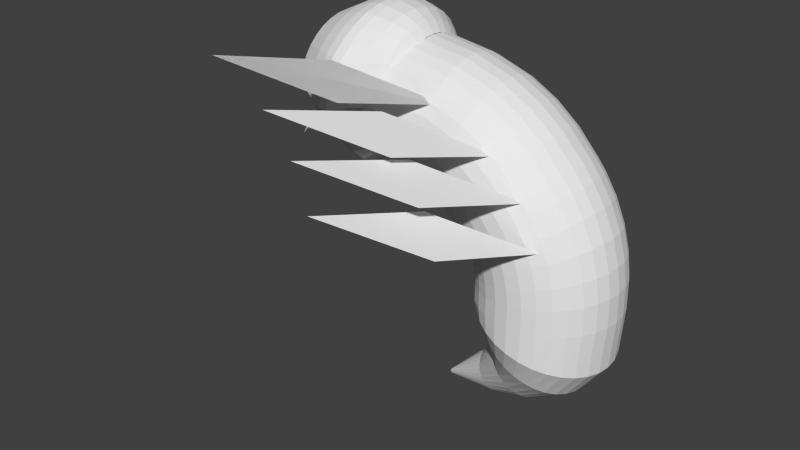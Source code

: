 # Source: clu_hornet.blend  (saved by Blender 2.67.0; exported with 4.5.12 LTS)
import bpy
from mathutils import Matrix  # noqa: F401  (used for matrix-valued properties, if any)

bpy.ops.wm.read_factory_settings(use_empty=True)
scene = bpy.context.scene
scene.name = 'Scene'

# ---- collections
col_collection_1 = bpy.data.collections.new('Collection 1'); scene.collection.children.link(col_collection_1)

# ---- world
world_world = bpy.data.worlds.new('World'); scene.world = world_world
world_world.color = (0.05088, 0.05088, 0.05088)
world_world.use_sun_shadow = False
world_world.sun_shadow_jitter_overblur = 0.0
world_world.cycles.sampling_method = 'MANUAL'
world_world.cycles.sample_map_resolution = 256

# ---- meshes
me_plane_008 = bpy.data.meshes.new('Plane.008')
me_plane_008.from_pydata([(0.4846, -0.4846, 0.0), (-1.933, -1.933, 0.0), (1.933, 1.933, 0.0), (-0.4846, 0.4846, 0.0)], [], [(1, 0, 2, 3)])
me_plane_008.use_remesh_preserve_volume = False
me_plane_008.use_remesh_preserve_attributes = False
me_plane_008.use_mirror_vertex_groups = False
me_plane_008.update()
me_plane_003 = bpy.data.meshes.new('Plane.003')
me_plane_003.from_pydata([(0.4846, -0.4846, 0.0), (-1.933, -1.933, 0.0), (1.933, 1.933, 0.0), (-0.4846, 0.4846, 0.0)], [], [(1, 0, 2, 3)])
me_plane_003.use_remesh_preserve_volume = False
me_plane_003.use_remesh_preserve_attributes = False
me_plane_003.use_mirror_vertex_groups = False
me_plane_003.update()
me_plane_002 = bpy.data.meshes.new('Plane.002')
me_plane_002.from_pydata([(0.4846, -0.4846, 0.0), (-1.933, -1.933, 0.0), (1.933, 1.933, 0.0), (-0.4846, 0.4846, 0.0)], [], [(1, 0, 2, 3)])
me_plane_002.use_remesh_preserve_volume = False
me_plane_002.use_remesh_preserve_attributes = False
me_plane_002.use_mirror_vertex_groups = False
me_plane_002.update()
me_plane_001 = bpy.data.meshes.new('Plane.001')
me_plane_001.from_pydata([(0.4846, -0.4846, 0.0), (-1.933, -1.933, 0.0), (1.933, 1.933, 0.0), (-0.4846, 0.4846, 0.0)], [], [(1, 0, 2, 3)])
me_plane_001.use_remesh_preserve_volume = False
me_plane_001.use_remesh_preserve_attributes = False
me_plane_001.use_mirror_vertex_groups = False
me_plane_001.update()
me_plane = bpy.data.meshes.new('Plane')
me_plane.from_pydata([(0.4846, -0.4846, 0.0), (-1.933, -1.933, 0.0), (1.933, 1.933, 0.0), (-0.4846, 0.4846, 0.0)], [], [(1, 0, 2, 3)])
me_plane.use_remesh_preserve_volume = False
me_plane.use_remesh_preserve_attributes = False
me_plane.use_mirror_vertex_groups = False
me_plane.update()
me_cone = bpy.data.meshes.new('Cone')
me_cone.from_pydata([(0.0, 1.0, -4.289), (0.2588, 0.9659, -4.289), (0.5, 0.866, -4.289), (0.7071, 0.7071, -4.289), (0.866, 0.5, -4.289), (0.9659, 0.2588, -4.289), (1.0, 7.55e-08, -4.289), (0.0, 0.0, 4.289), (0.9659, -0.2588, -4.289), (0.866, -0.5, -4.289), (0.7071, -0.7071, -4.289), (0.5, -0.866, -4.289), (0.2588, -0.9659, -4.289), (3.894e-07, -1.0, -4.289), (-0.2588, -0.9659, -4.289), (-0.5, -0.866, -4.289), (-0.7071, -0.7071, -4.289), (-0.866, -0.5, -4.289), (-0.9659, -0.2588, -4.289), (-1.0, -4.649e-07, -4.289), (-0.9659, 0.2588, -4.289), (-0.866, 0.5, -4.289), (-0.7071, 0.7071, -4.289), (-0.5, 0.866, -4.289), (-0.2588, 0.9659, -4.289)], [], [(23, 7, 24), (0, 7, 1), (24, 7, 0), (1, 7, 2), (22, 7, 23), (21, 7, 22), (20, 7, 21), (19, 7, 20), (18, 7, 19), (17, 7, 18), (16, 7, 17), (15, 7, 16), (14, 7, 15), (13, 7, 14), (12, 7, 13), (11, 7, 12), (10, 7, 11), (9, 7, 10), (8, 7, 9), (6, 7, 8), (5, 7, 6), (4, 7, 5), (3, 7, 4), (2, 7, 3), (0, 1, 2, 3, 4, 5, 6, 8, 9, 10, 11, 12, 13, 14, 15, 16, 17, 18, 19, 20, 21, 22, 23, 24)])
me_cone.use_remesh_preserve_volume = False
me_cone.use_remesh_preserve_attributes = False
me_cone.use_mirror_vertex_groups = False
me_cone.update()
me_sphere = bpy.data.meshes.new('Sphere')
me_sphere.from_pydata([(-0.1951, 0.0, 0.9808), (-0.3827, 0.0, 0.9239), (-0.5556, 0.0, 0.8315), (-0.7071, 0.0, 0.7071), (-0.8315, 0.0, 0.5556), (-0.9239, 0.0, 0.3827), (-0.9808, 0.0, 0.1951), (-1.0, 0.0, 7.55e-08), (-0.9808, 0.0, -0.1951), (-0.9239, 0.0, -0.3827), (-0.8315, 0.0, -0.5556), (-0.7071, 0.0, -0.7071), (-0.5556, 0.0, -0.8315), (-0.3827, 0.0, -0.9239), (-0.1951, 0.0, -0.9808), (-0.1913, 0.03806, 0.9808), (-0.3753, 0.07466, 0.9239), (-0.5449, 0.1084, 0.8315), (-0.6935, 0.1379, 0.7071), (-0.8155, 0.1622, 0.5556), (-0.9061, 0.1802, 0.3827), (-0.9619, 0.1913, 0.1951), (-0.9808, 0.1951, 1.192e-07), (-0.9619, 0.1913, -0.1951), (-0.9061, 0.1802, -0.3827), (-0.8155, 0.1622, -0.5556), (-0.6935, 0.1379, -0.7071), (-0.5449, 0.1084, -0.8315), (-0.3753, 0.07466, -0.9239), (-0.1913, 0.03806, -0.9808), (-0.1802, 0.07466, 0.9808), (-0.3536, 0.1464, 0.9239), (-0.5133, 0.2126, 0.8315), (-0.6533, 0.2706, 0.7071), (-0.7682, 0.3182, 0.5556), (-0.8536, 0.3536, 0.3827), (-0.9061, 0.3753, 0.1951), (-0.9239, 0.3827, 1.192e-07), (-0.9061, 0.3753, -0.1951), (-0.8536, 0.3536, -0.3827), (-0.7682, 0.3182, -0.5556), (-0.6533, 0.2706, -0.7071), (-0.5133, 0.2126, -0.8315), (-0.3536, 0.1464, -0.9239), (-0.1802, 0.07466, -0.9808), (-0.1622, 0.1084, 0.9808), (-0.3182, 0.2126, 0.9239), (-0.4619, 0.3087, 0.8315), (-0.5879, 0.3928, 0.7071), (-0.6913, 0.4619, 0.5556), (-0.7682, 0.5133, 0.3827), (-0.8155, 0.5449, 0.1951), (-0.8315, 0.5556, 1.192e-07), (-0.8155, 0.5449, -0.1951), (-0.7682, 0.5133, -0.3827), (-0.6913, 0.4619, -0.5556), (-0.5879, 0.3928, -0.7071), (-0.4619, 0.3087, -0.8315), (-0.3182, 0.2126, -0.9239), (-0.1622, 0.1084, -0.9808), (-0.1379, 0.1379, 0.9808), (-0.2706, 0.2706, 0.9239), (-0.3928, 0.3928, 0.8315), (-0.5, 0.5, 0.7071), (-0.5879, 0.5879, 0.5556), (-0.6533, 0.6533, 0.3827), (-0.6935, 0.6935, 0.1951), (-0.7071, 0.7071, 1.192e-07), (-0.6935, 0.6935, -0.1951), (-0.6533, 0.6533, -0.3827), (-0.5879, 0.5879, -0.5556), (-0.5, 0.5, -0.7071), (-0.3928, 0.3928, -0.8315), (-0.2706, 0.2706, -0.9239), (-0.1379, 0.1379, -0.9808), (-0.1084, 0.1622, 0.9808), (-0.2126, 0.3182, 0.9239), (-0.3087, 0.4619, 0.8315), (-0.3928, 0.5879, 0.7071), (-0.4619, 0.6913, 0.5556), (-0.5133, 0.7682, 0.3827), (-0.5449, 0.8155, 0.1951), (-0.5556, 0.8315, 1.192e-07), (-0.5449, 0.8155, -0.1951), (-0.5133, 0.7682, -0.3827), (-0.4619, 0.6913, -0.5556), (-0.3928, 0.5879, -0.7071), (-0.3087, 0.4619, -0.8315), (-0.2126, 0.3182, -0.9239), (-0.1084, 0.1622, -0.9808), (-0.07466, 0.1802, 0.9808), (-0.1464, 0.3536, 0.9239), (-0.2126, 0.5133, 0.8315), (-0.2706, 0.6533, 0.7071), (-0.3182, 0.7682, 0.5556), (-0.3536, 0.8536, 0.3827), (-0.3753, 0.9061, 0.1951), (-0.3827, 0.9239, 1.192e-07), (-0.3753, 0.9061, -0.1951), (-0.3536, 0.8536, -0.3827), (-0.3182, 0.7682, -0.5556), (-0.2706, 0.6533, -0.7071), (-0.2126, 0.5133, -0.8315), (-0.1464, 0.3536, -0.9239), (-0.07466, 0.1802, -0.9808), (-0.03806, 0.1913, 0.9808), (-0.07466, 0.3753, 0.9239), (-0.1084, 0.5449, 0.8315), (-0.1379, 0.6935, 0.7071), (-0.1622, 0.8155, 0.5556), (-0.1802, 0.9061, 0.3827), (-0.1913, 0.9619, 0.1951), (-0.1951, 0.9808, 1.192e-07), (-0.1913, 0.9619, -0.1951), (-0.1802, 0.9061, -0.3827), (-0.1622, 0.8155, -0.5556), (-0.1379, 0.6935, -0.7071), (-0.1084, 0.5449, -0.8315), (-0.07466, 0.3753, -0.9239), (-0.03806, 0.1913, -0.9808), (3.344e-07, 0.1951, 0.9808), (3.711e-07, 0.3827, 0.9239), (4.075e-07, 0.5556, 0.8315), (3.591e-07, 0.7071, 0.7071), (4.155e-07, 0.8315, 0.5556), (3.669e-07, 0.9239, 0.3827), (4.298e-07, 0.9808, 0.1951), (4.016e-07, 1.0, 1.192e-07), (3.713e-07, 0.9808, -0.1951), (3.231e-07, 0.9239, -0.3827), (4.155e-07, 0.8315, -0.5556), (3.591e-07, 0.7071, -0.7071), (4.032e-07, 0.5556, -0.8315), (3.289e-07, 0.3827, -0.9239), (3.346e-07, 0.1951, -0.9808), (0.03806, 0.1913, 0.9808), (0.07466, 0.3753, 0.9239), (0.1084, 0.5449, 0.8315), (0.138, 0.6935, 0.7071), (0.1622, 0.8155, 0.5556), (0.1802, 0.9061, 0.3827), (0.1913, 0.9619, 0.1951), (0.1951, 0.9808, 1.192e-07), (0.1913, 0.9619, -0.1951), (0.1802, 0.9061, -0.3827), (0.1622, 0.8155, -0.5556), (0.138, 0.6935, -0.7071), (0.1084, 0.5449, -0.8315), (0.07466, 0.3753, -0.9239), (0.03806, 0.1913, -0.9808), (0.07466, 0.1802, 0.9808), (0.1464, 0.3536, 0.9239), (0.2126, 0.5133, 0.8315), (0.2706, 0.6533, 0.7071), (0.3182, 0.7682, 0.5556), (0.3536, 0.8536, 0.3827), (0.3753, 0.9061, 0.1951), (0.3827, 0.9239, 1.192e-07), (0.3753, 0.9061, -0.1951), (0.3536, 0.8536, -0.3827), (0.3182, 0.7682, -0.5556), (0.2706, 0.6533, -0.7071), (0.2126, 0.5133, -0.8315), (0.1464, 0.3536, -0.9239), (0.07466, 0.1802, -0.9808), (0.1084, 0.1622, 0.9808), (0.2126, 0.3182, 0.9239), (0.3087, 0.4619, 0.8315), (0.3928, 0.5879, 0.7071), (0.4619, 0.6913, 0.5556), (0.5133, 0.7682, 0.3827), (0.5449, 0.8155, 0.1951), (0.5556, 0.8315, 1.192e-07), (0.5449, 0.8155, -0.1951), (0.5133, 0.7682, -0.3827), (0.4619, 0.6913, -0.5556), (0.3928, 0.5879, -0.7071), (0.3087, 0.4619, -0.8315), (0.2126, 0.3182, -0.9239), (0.1084, 0.1622, -0.9808), (0.138, 0.1379, 0.9808), (0.2706, 0.2706, 0.9239), (0.3928, 0.3928, 0.8315), (0.5, 0.5, 0.7071), (0.5879, 0.5879, 0.5556), (0.6533, 0.6533, 0.3827), (0.6935, 0.6935, 0.1951), (0.7071, 0.7071, 1.192e-07), (0.6935, 0.6935, -0.1951), (0.6533, 0.6533, -0.3827), (0.5879, 0.5879, -0.5556), (0.5, 0.5, -0.7071), (0.3928, 0.3928, -0.8315), (0.2706, 0.2706, -0.9239), (0.138, 0.1379, -0.9808), (0.1622, 0.1084, 0.9808), (0.3182, 0.2126, 0.9239), (0.4619, 0.3087, 0.8315), (0.5879, 0.3928, 0.7071), (0.6913, 0.4619, 0.5556), (0.7682, 0.5133, 0.3827), (0.8155, 0.5449, 0.1951), (0.8315, 0.5556, 1.192e-07), (0.8155, 0.5449, -0.1951), (0.7682, 0.5133, -0.3827), (0.6913, 0.4619, -0.5556), (0.5879, 0.3928, -0.7071), (0.4619, 0.3087, -0.8315), (0.3182, 0.2126, -0.9239), (0.1622, 0.1084, -0.9808), (0.1802, 0.07466, 0.9808), (0.3536, 0.1464, 0.9239), (0.5133, 0.2126, 0.8315), (0.6533, 0.2706, 0.7071), (0.7682, 0.3182, 0.5556), (0.8536, 0.3536, 0.3827), (0.9061, 0.3753, 0.1951), (0.9239, 0.3827, 1.192e-07), (0.9061, 0.3753, -0.1951), (0.8536, 0.3536, -0.3827), (0.7682, 0.3182, -0.5556), (0.6533, 0.2706, -0.7071), (0.5133, 0.2126, -0.8315), (0.3536, 0.1464, -0.9239), (0.1802, 0.07466, -0.9808), (0.1913, 0.03806, 0.9808), (0.3753, 0.07466, 0.9239), (0.5449, 0.1084, 0.8315), (0.6935, 0.1379, 0.7071), (0.8155, 0.1622, 0.5556), (0.9061, 0.1802, 0.3827), (0.9619, 0.1913, 0.1951), (0.9808, 0.1951, 1.192e-07), (0.9619, 0.1913, -0.1951), (0.9061, 0.1802, -0.3827), (0.8155, 0.1622, -0.5556), (0.6935, 0.1379, -0.7071), (0.5449, 0.1084, -0.8315), (0.3753, 0.07466, -0.9239), (0.1913, 0.03806, -0.9808), (0.1951, -1.811e-08, 0.9808), (0.3827, -7.168e-08, 0.9239), (0.5556, -1.155e-07, 0.8315), (0.7071, -1.037e-07, 0.7071), (0.8315, -1.455e-07, 0.5556), (0.9239, -6.463e-08, 0.3827), (0.9808, -1.335e-07, 0.1951), (1.0, -1.199e-07, 1.192e-07), (0.9808, -1.129e-07, -0.1951), (0.9239, -3.839e-08, -0.3827), (0.8315, -1.455e-07, -0.5556), (0.7071, -1.037e-07, -0.7071), (0.5556, -1.155e-07, -0.8315), (0.3827, -4.261e-08, -0.9239), (0.1951, -1.47e-08, -0.9808), (0.1913, -0.03806, 0.9808), (0.3753, -0.07466, 0.9239), (0.5449, -0.1084, 0.8315), (0.6935, -0.1379, 0.7071), (0.8155, -0.1622, 0.5556), (0.9061, -0.1802, 0.3827), (0.9619, -0.1913, 0.1951), (0.9808, -0.1951, 1.192e-07), (0.9619, -0.1913, -0.1951), (0.9061, -0.1802, -0.3827), (0.8155, -0.1622, -0.5556), (0.6935, -0.1379, -0.7071), (0.5449, -0.1084, -0.8315), (0.3753, -0.07466, -0.9239), (0.1913, -0.03806, -0.9808), (0.1802, -0.07466, 0.9808), (0.3536, -0.1464, 0.9239), (0.5133, -0.2126, 0.8315), (0.6533, -0.2706, 0.7071), (0.7682, -0.3182, 0.5556), (0.8536, -0.3536, 0.3827), (0.9061, -0.3753, 0.1951), (0.9239, -0.3827, 1.192e-07), (0.9061, -0.3753, -0.1951), (0.8536, -0.3536, -0.3827), (0.7682, -0.3182, -0.5556), (0.6533, -0.2706, -0.7071), (0.5133, -0.2126, -0.8315), (0.3536, -0.1464, -0.9239), (0.1802, -0.07466, -0.9808), (0.1622, -0.1084, 0.9808), (0.3182, -0.2126, 0.9239), (0.4619, -0.3087, 0.8315), (0.5879, -0.3928, 0.7071), (0.6913, -0.4619, 0.5556), (0.7682, -0.5133, 0.3827), (0.8155, -0.5449, 0.1951), (0.8315, -0.5556, 1.192e-07), (0.8155, -0.5449, -0.1951), (0.7682, -0.5133, -0.3827), (0.6913, -0.4619, -0.5556), (0.5879, -0.3928, -0.7071), (0.4619, -0.3087, -0.8315), (0.3182, -0.2126, -0.9239), (0.1622, -0.1084, -0.9808), (0.138, -0.1379, 0.9808), (0.2706, -0.2706, 0.9239), (0.3928, -0.3928, 0.8315), (0.5, -0.5, 0.7071), (0.5879, -0.5879, 0.5556), (0.6533, -0.6533, 0.3827), (0.6935, -0.6935, 0.1951), (0.7071, -0.7071, 1.192e-07), (0.6935, -0.6935, -0.1951), (0.6533, -0.6533, -0.3827), (0.5879, -0.5879, -0.5556), (0.5, -0.5, -0.7071), (0.3928, -0.3928, -0.8315), (0.2706, -0.2706, -0.9239), (0.138, -0.1379, -0.9808), (0.1084, -0.1622, 0.9808), (0.2126, -0.3182, 0.9239), (0.3087, -0.4619, 0.8315), (0.3928, -0.5879, 0.7071), (0.4619, -0.6913, 0.5556), (0.5133, -0.7682, 0.3827), (0.5449, -0.8155, 0.1951), (0.5556, -0.8315, 1.192e-07), (0.5449, -0.8155, -0.1951), (0.5133, -0.7682, -0.3827), (0.4619, -0.6913, -0.5556), (0.3928, -0.5879, -0.7071), (0.3087, -0.4619, -0.8315), (0.2126, -0.3182, -0.9239), (0.1084, -0.1622, -0.9808), (3.258e-07, 0.0, -1.0), (0.07466, -0.1802, 0.9808), (0.1464, -0.3536, 0.9239), (0.2126, -0.5133, 0.8315), (0.2706, -0.6533, 0.7071), (0.3182, -0.7682, 0.5556), (0.3536, -0.8536, 0.3827), (0.3753, -0.9061, 0.1951), (0.3827, -0.9239, 1.192e-07), (0.3753, -0.9061, -0.1951), (0.3536, -0.8536, -0.3827), (0.3182, -0.7682, -0.5556), (0.2706, -0.6533, -0.7071), (0.2126, -0.5133, -0.8315), (0.1464, -0.3536, -0.9239), (0.07466, -0.1802, -0.9808), (0.03806, -0.1913, 0.9808), (0.07466, -0.3753, 0.9239), (0.1084, -0.5449, 0.8315), (0.1379, -0.6935, 0.7071), (0.1622, -0.8155, 0.5556), (0.1802, -0.9061, 0.3827), (0.1913, -0.9619, 0.1951), (0.1951, -0.9808, 1.192e-07), (0.1913, -0.9619, -0.1951), (0.1802, -0.9061, -0.3827), (0.1622, -0.8155, -0.5556), (0.1379, -0.6935, -0.7071), (0.1084, -0.5449, -0.8315), (0.07466, -0.3753, -0.9239), (0.03806, -0.1913, -0.9808), (2.945e-07, -0.1951, 0.9808), (2.131e-07, -0.3827, 0.9239), (1.648e-07, -0.5556, 0.8315), (1.87e-07, -0.7071, 0.7071), (1.452e-07, -0.8315, 0.5556), (1.499e-07, -0.9239, 0.3827), (1.98e-07, -0.9808, 0.1951), (1.123e-07, -1.0, 1.192e-07), (8.41e-08, -0.9808, -0.1951), (2.725e-07, -0.9239, -0.3827), (1.452e-07, -0.8315, -0.5556), (1.87e-07, -0.7071, -0.7071), (1.648e-07, -0.5556, -0.8315), (2.553e-07, -0.3827, -0.9239), (2.95e-07, -0.1951, -0.9808), (-0.03806, -0.1913, 0.9808), (-0.07466, -0.3753, 0.9239), (-0.1084, -0.5449, 0.8315), (-0.1379, -0.6935, 0.7071), (-0.1622, -0.8155, 0.5556), (-0.1802, -0.9061, 0.3827), (-0.1913, -0.9619, 0.1951), (-0.1951, -0.9808, 1.192e-07), (-0.1913, -0.9619, -0.1951), (-0.1802, -0.9061, -0.3827), (-0.1622, -0.8155, -0.5556), (-0.1379, -0.6935, -0.7071), (-0.1084, -0.5449, -0.8315), (-0.07466, -0.3753, -0.9239), (-0.03806, -0.1913, -0.9808), (-0.07466, -0.1802, 0.9808), (-0.1464, -0.3536, 0.9239), (-0.2126, -0.5133, 0.8315), (-0.2706, -0.6533, 0.7071), (-0.3182, -0.7682, 0.5556), (-0.3536, -0.8536, 0.3827), (-0.3753, -0.9061, 0.1951), (-0.3827, -0.9239, 1.192e-07), (-0.3753, -0.9061, -0.1951), (-0.3536, -0.8536, -0.3827), (-0.3182, -0.7682, -0.5556), (-0.2706, -0.6533, -0.7071), (-0.2126, -0.5133, -0.8315), (-0.1464, -0.3536, -0.9239), (-0.07466, -0.1802, -0.9808), (-0.1084, -0.1622, 0.9808), (-0.2126, -0.3182, 0.9239), (-0.3087, -0.4619, 0.8315), (-0.3928, -0.5879, 0.7071), (-0.4619, -0.6913, 0.5556), (-0.5133, -0.7682, 0.3827), (-0.5449, -0.8155, 0.1951), (-0.5556, -0.8315, 1.192e-07), (-0.5449, -0.8155, -0.1951), (-0.5133, -0.7682, -0.3827), (-0.4619, -0.6913, -0.5556), (-0.3928, -0.5879, -0.7071), (-0.3087, -0.4619, -0.8315), (-0.2126, -0.3182, -0.9239), (-0.1084, -0.1622, -0.9808), (-0.1379, -0.1379, 0.9808), (-0.2706, -0.2706, 0.9239), (-0.3928, -0.3928, 0.8315), (-0.5, -0.5, 0.7071), (-0.5879, -0.5879, 0.5556), (-0.6533, -0.6533, 0.3827), (-0.6935, -0.6935, 0.1951), (-0.7071, -0.7071, 1.192e-07), (-0.6935, -0.6935, -0.1951), (-0.6533, -0.6533, -0.3827), (-0.5879, -0.5879, -0.5556), (-0.5, -0.5, -0.7071), (-0.3928, -0.3928, -0.8315), (-0.2706, -0.2706, -0.9239), (-0.1379, -0.1379, -0.9808), (-0.1622, -0.1084, 0.9808), (-0.3182, -0.2126, 0.9239), (-0.4619, -0.3087, 0.8315), (-0.5879, -0.3928, 0.7071), (-0.6913, -0.4619, 0.5556), (-0.7682, -0.5133, 0.3827), (-0.8155, -0.5449, 0.1951), (-0.8315, -0.5556, 1.192e-07), (-0.8155, -0.5449, -0.1951), (-0.7682, -0.5133, -0.3827), (-0.6913, -0.4619, -0.5556), (-0.5879, -0.3928, -0.7071), (-0.4619, -0.3087, -0.8315), (-0.3182, -0.2126, -0.9239), (-0.1622, -0.1084, -0.9808), (2.48e-08, -1.247e-07, 1.0), (-0.1802, -0.07466, 0.9808), (-0.3536, -0.1464, 0.9239), (-0.5133, -0.2126, 0.8315), (-0.6533, -0.2706, 0.7071), (-0.7682, -0.3182, 0.5556), (-0.8536, -0.3536, 0.3827), (-0.9061, -0.3753, 0.1951), (-0.9239, -0.3827, 1.192e-07), (-0.9061, -0.3753, -0.1951), (-0.8536, -0.3536, -0.3827), (-0.7682, -0.3182, -0.5556), (-0.6533, -0.2706, -0.7071), (-0.5133, -0.2126, -0.8315), (-0.3536, -0.1464, -0.9239), (-0.1802, -0.07466, -0.9808), (-0.1913, -0.03806, 0.9808), (-0.3753, -0.07466, 0.9239), (-0.5449, -0.1084, 0.8315), (-0.6935, -0.1379, 0.7071), (-0.8155, -0.1622, 0.5556), (-0.9061, -0.1802, 0.3827), (-0.9619, -0.1913, 0.1951), (-0.9808, -0.1951, 1.192e-07), (-0.9619, -0.1913, -0.1951), (-0.9061, -0.1802, -0.3827), (-0.8155, -0.1622, -0.5556), (-0.6935, -0.1379, -0.7071), (-0.5449, -0.1084, -0.8315), (-0.3753, -0.07466, -0.9239), (-0.1913, -0.03806, -0.9808)], [], [(4, 3, 18, 19), (10, 9, 24, 25), (5, 4, 19, 20), (11, 10, 25, 26), (6, 5, 20, 21), (1, 0, 15, 16), (12, 11, 26, 27), (7, 6, 21, 22), (2, 1, 16, 17), (13, 12, 27, 28), (8, 7, 22, 23), (3, 2, 17, 18), (14, 13, 28, 29), (9, 8, 23, 24), (24, 23, 38, 39), (19, 18, 33, 34), (25, 24, 39, 40), (20, 19, 34, 35), (26, 25, 40, 41), (21, 20, 35, 36), (16, 15, 30, 31), (27, 26, 41, 42), (22, 21, 36, 37), (17, 16, 31, 32), (28, 27, 42, 43), (23, 22, 37, 38), (18, 17, 32, 33), (29, 28, 43, 44), (43, 42, 57, 58), (38, 37, 52, 53), (33, 32, 47, 48), (44, 43, 58, 59), (39, 38, 53, 54), (34, 33, 48, 49), (40, 39, 54, 55), (35, 34, 49, 50), (41, 40, 55, 56), (36, 35, 50, 51), (31, 30, 45, 46), (42, 41, 56, 57), (37, 36, 51, 52), (32, 31, 46, 47), (57, 56, 71, 72), (52, 51, 66, 67), (47, 46, 61, 62), (58, 57, 72, 73), (53, 52, 67, 68), (48, 47, 62, 63), (59, 58, 73, 74), (54, 53, 68, 69), (49, 48, 63, 64), (55, 54, 69, 70), (50, 49, 64, 65), (56, 55, 70, 71), (51, 50, 65, 66), (46, 45, 60, 61), (71, 70, 85, 86), (66, 65, 80, 81), (61, 60, 75, 76), (72, 71, 86, 87), (67, 66, 81, 82), (62, 61, 76, 77), (73, 72, 87, 88), (68, 67, 82, 83), (63, 62, 77, 78), (74, 73, 88, 89), (69, 68, 83, 84), (64, 63, 78, 79), (70, 69, 84, 85), (65, 64, 79, 80), (79, 78, 93, 94), (85, 84, 99, 100), (80, 79, 94, 95), (86, 85, 100, 101), (81, 80, 95, 96), (76, 75, 90, 91), (87, 86, 101, 102), (82, 81, 96, 97), (77, 76, 91, 92), (88, 87, 102, 103), (83, 82, 97, 98), (78, 77, 92, 93), (89, 88, 103, 104), (84, 83, 98, 99), (98, 97, 112, 113), (93, 92, 107, 108), (104, 103, 118, 119), (99, 98, 113, 114), (94, 93, 108, 109), (100, 99, 114, 115), (95, 94, 109, 110), (101, 100, 115, 116), (96, 95, 110, 111), (91, 90, 105, 106), (102, 101, 116, 117), (97, 96, 111, 112), (92, 91, 106, 107), (103, 102, 117, 118), (117, 116, 131, 132), (112, 111, 126, 127), (107, 106, 121, 122), (118, 117, 132, 133), (113, 112, 127, 128), (108, 107, 122, 123), (119, 118, 133, 134), (114, 113, 128, 129), (109, 108, 123, 124), (115, 114, 129, 130), (110, 109, 124, 125), (116, 115, 130, 131), (111, 110, 125, 126), (106, 105, 120, 121), (131, 130, 145, 146), (126, 125, 140, 141), (121, 120, 135, 136), (132, 131, 146, 147), (127, 126, 141, 142), (122, 121, 136, 137), (133, 132, 147, 148), (128, 127, 142, 143), (123, 122, 137, 138), (134, 133, 148, 149), (129, 128, 143, 144), (124, 123, 138, 139), (130, 129, 144, 145), (125, 124, 139, 140), (139, 138, 153, 154), (145, 144, 159, 160), (140, 139, 154, 155), (146, 145, 160, 161), (141, 140, 155, 156), (136, 135, 150, 151), (147, 146, 161, 162), (142, 141, 156, 157), (137, 136, 151, 152), (148, 147, 162, 163), (143, 142, 157, 158), (138, 137, 152, 153), (149, 148, 163, 164), (144, 143, 158, 159), (158, 157, 172, 173), (153, 152, 167, 168), (164, 163, 178, 179), (159, 158, 173, 174), (154, 153, 168, 169), (160, 159, 174, 175), (155, 154, 169, 170), (161, 160, 175, 176), (156, 155, 170, 171), (151, 150, 165, 166), (162, 161, 176, 177), (157, 156, 171, 172), (152, 151, 166, 167), (163, 162, 177, 178), (177, 176, 191, 192), (172, 171, 186, 187), (167, 166, 181, 182), (178, 177, 192, 193), (173, 172, 187, 188), (168, 167, 182, 183), (179, 178, 193, 194), (174, 173, 188, 189), (169, 168, 183, 184), (175, 174, 189, 190), (170, 169, 184, 185), (176, 175, 190, 191), (171, 170, 185, 186), (166, 165, 180, 181), (191, 190, 205, 206), (186, 185, 200, 201), (181, 180, 195, 196), (192, 191, 206, 207), (187, 186, 201, 202), (182, 181, 196, 197), (193, 192, 207, 208), (188, 187, 202, 203), (183, 182, 197, 198), (194, 193, 208, 209), (189, 188, 203, 204), (184, 183, 198, 199), (190, 189, 204, 205), (185, 184, 199, 200), (205, 204, 219, 220), (200, 199, 214, 215), (206, 205, 220, 221), (201, 200, 215, 216), (196, 195, 210, 211), (207, 206, 221, 222), (202, 201, 216, 217), (197, 196, 211, 212), (208, 207, 222, 223), (203, 202, 217, 218), (198, 197, 212, 213), (209, 208, 223, 224), (204, 203, 218, 219), (199, 198, 213, 214), (213, 212, 227, 228), (224, 223, 238, 239), (219, 218, 233, 234), (214, 213, 228, 229), (220, 219, 234, 235), (215, 214, 229, 230), (221, 220, 235, 236), (216, 215, 230, 231), (211, 210, 225, 226), (222, 221, 236, 237), (217, 216, 231, 232), (212, 211, 226, 227), (223, 222, 237, 238), (218, 217, 232, 233), (232, 231, 246, 247), (227, 226, 241, 242), (238, 237, 252, 253), (233, 232, 247, 248), (228, 227, 242, 243), (239, 238, 253, 254), (234, 233, 248, 249), (229, 228, 243, 244), (235, 234, 249, 250), (230, 229, 244, 245), (236, 235, 250, 251), (231, 230, 245, 246), (226, 225, 240, 241), (237, 236, 251, 252), (251, 250, 265, 266), (246, 245, 260, 261), (241, 240, 255, 256), (252, 251, 266, 267), (247, 246, 261, 262), (242, 241, 256, 257), (253, 252, 267, 268), (248, 247, 262, 263), (243, 242, 257, 258), (254, 253, 268, 269), (249, 248, 263, 264), (244, 243, 258, 259), (250, 249, 264, 265), (245, 244, 259, 260), (265, 264, 279, 280), (260, 259, 274, 275), (266, 265, 280, 281), (261, 260, 275, 276), (256, 255, 270, 271), (267, 266, 281, 282), (262, 261, 276, 277), (257, 256, 271, 272), (268, 267, 282, 283), (263, 262, 277, 278), (258, 257, 272, 273), (269, 268, 283, 284), (264, 263, 278, 279), (259, 258, 273, 274), (273, 272, 287, 288), (284, 283, 298, 299), (279, 278, 293, 294), (274, 273, 288, 289), (280, 279, 294, 295), (275, 274, 289, 290), (281, 280, 295, 296), (276, 275, 290, 291), (271, 270, 285, 286), (282, 281, 296, 297), (277, 276, 291, 292), (272, 271, 286, 287), (283, 282, 297, 298), (278, 277, 292, 293), (292, 291, 306, 307), (287, 286, 301, 302), (298, 297, 312, 313), (293, 292, 307, 308), (288, 287, 302, 303), (299, 298, 313, 314), (294, 293, 308, 309), (289, 288, 303, 304), (295, 294, 309, 310), (290, 289, 304, 305), (296, 295, 310, 311), (291, 290, 305, 306), (286, 285, 300, 301), (297, 296, 311, 312), (311, 310, 325, 326), (306, 305, 320, 321), (301, 300, 315, 316), (312, 311, 326, 327), (307, 306, 321, 322), (302, 301, 316, 317), (313, 312, 327, 328), (308, 307, 322, 323), (303, 302, 317, 318), (314, 313, 328, 329), (309, 308, 323, 324), (304, 303, 318, 319), (310, 309, 324, 325), (305, 304, 319, 320), (325, 324, 340, 341), (320, 319, 335, 336), (326, 325, 341, 342), (321, 320, 336, 337), (316, 315, 331, 332), (327, 326, 342, 343), (322, 321, 337, 338), (317, 316, 332, 333), (328, 327, 343, 344), (323, 322, 338, 339), (318, 317, 333, 334), (329, 328, 344, 345), (324, 323, 339, 340), (319, 318, 334, 335), (345, 344, 359, 360), (340, 339, 354, 355), (335, 334, 349, 350), (341, 340, 355, 356), (336, 335, 350, 351), (342, 341, 356, 357), (337, 336, 351, 352), (332, 331, 346, 347), (343, 342, 357, 358), (338, 337, 352, 353), (333, 332, 347, 348), (344, 343, 358, 359), (339, 338, 353, 354), (334, 333, 348, 349), (348, 347, 362, 363), (359, 358, 373, 374), (354, 353, 368, 369), (349, 348, 363, 364), (360, 359, 374, 375), (355, 354, 369, 370), (350, 349, 364, 365), (356, 355, 370, 371), (351, 350, 365, 366), (357, 356, 371, 372), (352, 351, 366, 367), (347, 346, 361, 362), (358, 357, 372, 373), (353, 352, 367, 368), (367, 366, 381, 382), (362, 361, 376, 377), (373, 372, 387, 388), (368, 367, 382, 383), (363, 362, 377, 378), (374, 373, 388, 389), (369, 368, 383, 384), (364, 363, 378, 379), (375, 374, 389, 390), (370, 369, 384, 385), (365, 364, 379, 380), (371, 370, 385, 386), (366, 365, 380, 381), (372, 371, 386, 387), (386, 385, 400, 401), (381, 380, 395, 396), (387, 386, 401, 402), (382, 381, 396, 397), (377, 376, 391, 392), (388, 387, 402, 403), (383, 382, 397, 398), (378, 377, 392, 393), (389, 388, 403, 404), (384, 383, 398, 399), (379, 378, 393, 394), (390, 389, 404, 405), (385, 384, 399, 400), (380, 379, 394, 395), (405, 404, 419, 420), (400, 399, 414, 415), (395, 394, 409, 410), (401, 400, 415, 416), (396, 395, 410, 411), (402, 401, 416, 417), (397, 396, 411, 412), (392, 391, 406, 407), (403, 402, 417, 418), (398, 397, 412, 413), (393, 392, 407, 408), (404, 403, 418, 419), (399, 398, 413, 414), (394, 393, 408, 409), (408, 407, 422, 423), (419, 418, 433, 434), (414, 413, 428, 429), (409, 408, 423, 424), (420, 419, 434, 435), (415, 414, 429, 430), (410, 409, 424, 425), (416, 415, 430, 431), (411, 410, 425, 426), (417, 416, 431, 432), (412, 411, 426, 427), (407, 406, 421, 422), (418, 417, 432, 433), (413, 412, 427, 428), (427, 426, 441, 442), (422, 421, 436, 437), (433, 432, 447, 448), (428, 427, 442, 443), (423, 422, 437, 438), (434, 433, 448, 449), (429, 428, 443, 444), (424, 423, 438, 439), (435, 434, 449, 450), (430, 429, 444, 445), (425, 424, 439, 440), (431, 430, 445, 446), (426, 425, 440, 441), (432, 431, 446, 447), (446, 445, 461, 462), (441, 440, 456, 457), (447, 446, 462, 463), (442, 441, 457, 458), (437, 436, 452, 453), (448, 447, 463, 464), (443, 442, 458, 459), (438, 437, 453, 454), (449, 448, 464, 465), (444, 443, 459, 460), (439, 438, 454, 455), (450, 449, 465, 466), (445, 444, 460, 461), (440, 439, 455, 456), (466, 465, 480, 481), (461, 460, 475, 476), (456, 455, 470, 471), (462, 461, 476, 477), (457, 456, 471, 472), (463, 462, 477, 478), (458, 457, 472, 473), (453, 452, 467, 468), (464, 463, 478, 479), (459, 458, 473, 474), (454, 453, 468, 469), (465, 464, 479, 480), (460, 459, 474, 475), (455, 454, 469, 470), (330, 14, 29), (0, 451, 15), (330, 29, 44), (15, 451, 30), (330, 44, 59), (30, 451, 45), (330, 59, 74), (45, 451, 60), (60, 451, 75), (330, 74, 89), (330, 89, 104), (75, 451, 90), (330, 104, 119), (90, 451, 105), (330, 119, 134), (105, 451, 120), (120, 451, 135), (330, 134, 149), (330, 149, 164), (135, 451, 150), (330, 164, 179), (150, 451, 165), (330, 179, 194), (165, 451, 180), (330, 194, 209), (180, 451, 195), (330, 209, 224), (195, 451, 210), (330, 224, 239), (210, 451, 225), (330, 239, 254), (225, 451, 240), (330, 254, 269), (240, 451, 255), (330, 269, 284), (255, 451, 270), (330, 284, 299), (270, 451, 285), (330, 299, 314), (285, 451, 300), (330, 314, 329), (300, 451, 315), (330, 329, 345), (315, 451, 331), (330, 345, 360), (331, 451, 346), (330, 360, 375), (346, 451, 361), (330, 375, 390), (361, 451, 376), (376, 451, 391), (330, 390, 405), (330, 405, 420), (391, 451, 406), (330, 420, 435), (406, 451, 421), (330, 435, 450), (421, 451, 436), (436, 451, 452), (330, 450, 466), (330, 466, 481), (452, 451, 467), (480, 479, 12, 13), (475, 474, 7, 8), (470, 469, 2, 3), (481, 480, 13, 14), (476, 475, 8, 9), (471, 470, 3, 4), (330, 481, 14), (477, 476, 9, 10), (472, 471, 4, 5), (467, 451, 0), (478, 477, 10, 11), (473, 472, 5, 6), (468, 467, 0, 1), (479, 478, 11, 12), (474, 473, 6, 7), (469, 468, 1, 2)])
me_sphere.use_remesh_preserve_volume = False
me_sphere.use_remesh_preserve_attributes = False
me_sphere.use_mirror_vertex_groups = False
me_sphere.update()
me_cylinder = bpy.data.meshes.new('Cylinder')
me_cylinder.from_pydata([(-0.9178, -0.3827, 0.7089), (0.8712, -0.3827, 1.263), (-0.826, -0.5556, 0.7195), (0.7814, -0.5556, 1.242), (-0.7025, -0.7071, 0.7337), (0.6605, -0.7071, 1.212), (-0.5519, -0.8315, 0.751), (0.5133, -0.8315, 1.176), (-0.3802, -0.9239, 0.7708), (0.3453, -0.9239, 1.135), (-0.1938, -0.9808, 0.7922), (0.1631, -0.9808, 1.091), (-3.093e-07, -1.0, 0.8145), (-0.0265, -1.0, 1.045), (0.1938, -0.9808, 0.8368), (-0.2161, -0.9808, 0.9988), (-0.9454, -9.656e-07, 0.4517), (0.9808, -0.1951, 0.5029), (-0.9272, 0.1951, 0.4455), (0.9239, -0.3827, 0.5029), (-0.8734, 0.3827, 0.4269), (0.8315, -0.5556, 0.5029), (-0.786, 0.5556, 0.3968), (0.7071, -0.7071, 0.5029), (-0.6685, 0.7071, 0.3562), (0.5556, -0.8315, 0.5029), (-0.5252, 0.8315, 0.3068), (0.3827, -0.9239, 0.5029), (-0.3618, 0.9239, 0.2505), (0.1951, -0.9808, 0.5029), (-0.1844, 0.9808, 0.1893), (-3.258e-07, -1.0, 0.5029), (-3.146e-07, 1.0, 0.1257), (-0.1951, -0.9808, 0.5029), (0.1844, 0.9808, 0.0621), (-0.3827, -0.9239, 0.5029), (0.3618, 0.9239, 0.0009442), (-0.5556, -0.8315, 0.5029), (0.5252, 0.8315, -0.05542), (-0.7071, -0.7071, 0.5029), (0.6685, 0.7071, -0.1048), (-0.8315, -0.5556, 0.5029), (0.786, 0.5556, -0.1454), (-0.9239, -0.3827, 0.5029), (0.8734, 0.3827, -0.1755), (-0.9808, -0.1951, 0.5029), (0.3802, -0.9239, 0.8582), (-0.3983, -0.9239, 0.9544), (0.5519, -0.8315, 0.8779), (-0.5663, -0.8315, 0.9135), (0.7025, -0.7071, 0.8953), (-0.7135, -0.7071, 0.8776), (0.826, -0.5556, 0.9095), (-0.8344, -0.5556, 0.8482), (0.9178, -0.3827, 0.92), (-0.9242, -0.3827, 0.8263), (0.9744, -0.1951, 0.9265), (-0.9744, -0.1951, 0.7024), (0.9264, -0.1951, 1.277), (-0.9794, -0.1951, 0.8129), (0.7728, -0.3827, 1.626), (0.6872, -0.5556, 1.591), (0.5719, -0.7071, 1.544), (0.4315, -0.8315, 1.487), (0.2712, -0.9239, 1.423), (0.09736, -0.9808, 1.352), (-0.08346, -1.0, 1.279), (-0.2643, -0.9808, 1.206), (-0.4382, -0.9239, 1.135), (-0.5984, -0.8315, 1.07), (-0.7388, -0.7071, 1.013), (-0.8541, -0.5556, 0.9667), (-0.9398, -0.3827, 0.932), (0.8256, -0.1951, 1.647), (-0.9925, -0.1951, 0.9106), (0.6173, -0.3827, 1.978), (0.5383, -0.5556, 1.93), (0.4319, -0.7071, 1.866), (0.3024, -0.8315, 1.787), (0.1545, -0.9239, 1.698), (-0.005866, -0.9808, 1.6), (-0.1727, -1.0, 1.499), (-0.3395, -0.9808, 1.398), (-0.4999, -0.9239, 1.301), (-0.6477, -0.8315, 1.211), (-0.7773, -0.7071, 1.132), (-0.8836, -0.5556, 1.068), (-0.9626, -0.3827, 1.02), (0.6659, -0.1951, 2.008), (-1.011, -0.1951, 0.9905), (0.4376, -0.3827, 2.263), (0.3644, -0.5556, 2.207), (0.266, -0.7071, 2.131), (0.146, -0.8315, 2.038), (0.009161, -0.9239, 1.933), (-0.1393, -0.9808, 1.818), (-0.2938, -1.0, 1.699), (-0.4482, -0.9808, 1.58), (-0.5967, -0.9239, 1.465), (-0.7336, -0.8315, 1.359), (-0.8535, -0.7071, 1.267), (-0.952, -0.5556, 1.191), (-1.025, -0.3827, 1.134), (0.4826, -0.1951, 2.298), (-1.07, -0.1951, 1.1), (0.298, -0.3827, 2.441), (0.2285, -0.5556, 2.38), (0.1348, -0.7071, 2.299), (0.02066, -0.8315, 2.199), (-0.1095, -0.9239, 2.085), (-0.2508, -0.9808, 1.962), (-0.3978, -1.0, 1.833), (-0.5447, -0.9808, 1.705), (-0.686, -0.9239, 1.582), (-0.8162, -0.8315, 1.468), (-0.9303, -0.7071, 1.368), (-1.024, -0.5556, 1.287), (-1.094, -0.3827, 1.226), (0.3409, -0.1951, 2.479), (-1.136, -0.1951, 1.188), (-0.0214, -0.3827, 2.792), (-0.08127, -0.5556, 2.721), (-0.1619, -0.7071, 2.627), (-0.26, -0.8315, 2.511), (-0.3721, -0.9239, 2.379), (-0.4936, -0.9808, 2.237), (-0.62, -1.0, 2.088), (-0.7464, -0.9808, 1.939), (-0.868, -0.9239, 1.796), (-0.98, -0.8315, 1.665), (-1.078, -0.7071, 1.549), (-1.159, -0.5556, 1.455), (-1.219, -0.3827, 1.384), (0.01548, -0.1951, 2.835), (-1.256, -0.1951, 1.341), (-0.3768, -0.3827, 3.077), (-0.4241, -0.5556, 2.998), (-0.4877, -0.7071, 2.891), (-0.5652, -0.8315, 2.76), (-0.6536, -0.9239, 2.612), (-0.7495, -0.9808, 2.451), (-0.8493, -1.0, 2.283), (-0.9491, -0.9808, 2.115), (-1.045, -0.9239, 1.954), (-1.133, -0.8315, 1.806), (-1.211, -0.7071, 1.675), (-1.275, -0.5556, 1.568), (-1.322, -0.3827, 1.489), (-0.3477, -0.1951, 3.126), (-1.351, -0.1951, 1.44), (-0.7823, -0.3827, 3.301), (-0.8147, -0.5556, 3.215), (-0.8583, -0.7071, 3.098), (-0.9114, -0.8315, 2.956), (-0.972, -0.9239, 2.794), (-1.038, -0.9808, 2.619), (-1.106, -1.0, 2.436), (-1.175, -0.9808, 2.253), (-1.24, -0.9239, 2.077), (-1.301, -0.8315, 1.916), (-1.354, -0.7071, 1.774), (-1.398, -0.5556, 1.657), (-1.43, -0.3827, 1.571), (-0.7623, -0.1951, 3.354), (-1.45, -0.1951, 1.517), (-1.339, -0.3827, 3.488), (-1.353, -0.5556, 3.397), (-1.371, -0.7071, 3.274), (-1.394, -0.8315, 3.124), (-1.419, -0.9239, 2.953), (-1.447, -0.9808, 2.767), (-1.475, -1.0, 2.574), (-1.504, -0.9808, 2.381), (-1.532, -0.9239, 2.196), (-1.557, -0.8315, 2.025), (-1.58, -0.7071, 1.875), (-1.598, -0.5556, 1.752), (-1.612, -0.3827, 1.66), (-1.331, -0.1951, 3.544), (-1.62, -0.1951, 1.604), (0.284, -0.7045, -0.4557), (0.1602, -0.7828, -0.3773), (0.02598, -0.831, -0.2923), (-0.1136, -0.8473, -0.2038), (-0.2533, -0.831, -0.1154), (-0.3875, -0.7828, -0.03032), (-0.5113, -0.7045, 0.04807), (-0.6197, -0.5991, 0.1168), (-0.7088, -0.4707, 0.1732), (-0.7749, -0.3242, 0.2151), (-0.8156, -0.1653, 0.2409), (0.6021, -7.271e-08, -0.6572), (0.5883, 0.1653, -0.6485), (0.5476, 0.3242, -0.6227), (0.4815, 0.4707, -0.5808), (-1.998, -0.3827, 3.586), (-2.012, -0.5556, 3.495), (-2.03, -0.7071, 3.372), (-2.052, -0.8315, 3.222), (-2.078, -0.9239, 3.051), (-2.106, -0.9808, 2.865), (-2.134, -0.9788, 2.728), (-2.163, -0.8228, 2.671), (-2.191, -0.6578, 2.388), (-2.216, -0.5654, 2.217), (-2.238, -0.441, 2.067), (-2.257, -0.2895, 1.944), (-2.27, -0.1166, 1.853), (-1.99, -0.1951, 3.642), (-2.062, -0.3827, 3.596), (-2.075, -0.5556, 3.504), (-2.094, -0.7071, 3.381), (-2.116, -0.8315, 3.231), (-2.141, -0.9239, 3.06), (-2.169, -0.9808, 2.875), (-2.198, -0.9788, 2.738), (-2.227, -0.8228, 2.68), (-2.254, -0.6578, 2.398), (-2.28, -0.5654, 2.227), (-2.302, -0.441, 2.077), (-2.32, -0.2895, 1.954), (-2.334, -0.1166, 1.862), (-2.053, -0.1951, 3.652), (-2.139, -0.3827, 3.607), (-2.152, -0.5556, 3.516), (-2.171, -0.7071, 3.393), (-2.193, -0.8315, 3.243), (-2.219, -0.9239, 3.072), (-2.246, -0.9808, 2.886), (-2.275, -0.9788, 2.749), (-2.304, -0.8228, 2.691), (-2.331, -0.6578, 2.409), (-2.357, -0.5654, 2.238), (-2.379, -0.441, 2.088), (-2.397, -0.2895, 1.965), (-2.411, -0.1166, 1.874), (-2.13, -0.1951, 3.663), (-2.21, -0.3827, 3.618), (-2.223, -0.5556, 3.526), (-2.242, -0.7071, 3.403), (-2.264, -0.8315, 3.253), (-2.29, -0.9239, 3.082), (-2.317, -0.9808, 2.897), (-2.346, -0.9788, 2.76), (-2.375, -0.8228, 2.702), (-2.402, -0.6578, 2.42), (-2.428, -0.5654, 2.249), (-2.45, -0.441, 2.099), (-2.468, -0.2895, 1.976), (-2.482, -0.1166, 1.884), (-2.201, -0.1951, 3.674), (-2.271, -0.3827, 3.627), (-2.285, -0.5556, 3.535), (-2.303, -0.7071, 3.412), (-2.326, -0.8315, 3.262), (-2.351, -0.9239, 3.091), (-2.379, -0.9808, 2.906), (-2.408, -0.9788, 2.769), (-2.436, -0.8228, 2.711), (-2.464, -0.6578, 2.429), (-2.489, -0.5654, 2.258), (-2.512, -0.441, 2.108), (-2.53, -0.2895, 1.985), (-2.544, -0.1166, 1.893), (-2.263, -0.1951, 3.683), (-2.341, -0.3827, 3.637), (-2.355, -0.5556, 3.546), (-2.373, -0.7071, 3.423), (-2.395, -0.8315, 3.273), (-2.421, -0.9239, 3.102), (-2.448, -0.9808, 2.916), (-2.477, -0.9788, 2.779), (-2.506, -0.8228, 2.722), (-2.534, -0.6578, 2.439), (-2.559, -0.5654, 2.268), (-2.581, -0.441, 2.118), (-2.6, -0.2895, 1.995), (-2.613, -0.1166, 1.904), (-2.333, -0.1951, 3.693), (-2.421, -0.4176, 3.724), (-2.436, -0.6062, 3.624), (-2.456, -0.7716, 3.49), (-2.48, -0.9073, 3.326), (-2.508, -1.008, 3.14), (-2.538, -1.07, 2.937), (-2.569, -1.068, 2.788), (-2.601, -0.8978, 2.725), (-2.631, -0.7178, 2.417), (-2.659, -0.6169, 2.23), (-2.683, -0.4812, 2.066), (-2.703, -0.3159, 1.932), (-2.718, -0.1272, 1.832), (-2.412, -0.2129, 3.785), (-2.149, -0.9261, 2.708), (-2.212, -0.9261, 2.717), (-2.166, -0.9788, 2.733), (-2.195, -0.8228, 2.675), (-2.289, -0.9261, 2.729), (-2.236, -0.9788, 2.744), (-2.265, -0.8228, 2.686), (-2.36, -0.9261, 2.739), (-2.31, -0.9788, 2.755), (-2.339, -0.8228, 2.697), (-2.422, -0.9261, 2.748), (-2.377, -0.9788, 2.764), (-2.405, -0.8228, 2.707), (-2.492, -0.9261, 2.759), (-2.471, -0.8228, 2.716), (-2.442, -0.9788, 2.774), (-2.585, -1.011, 2.765), (-2.523, -0.9788, 2.786), (-2.552, -0.8228, 2.728), (-2.18, -0.9261, 2.712), (-2.251, -0.9261, 2.723), (-2.325, -0.9261, 2.734), (-2.391, -0.9261, 2.744), (-2.457, -0.9261, 2.753), (-2.537, -0.9261, 2.765), (-0.9178, 0.3827, 0.7089), (0.8712, 0.3827, 1.263), (-0.826, 0.5556, 0.7195), (0.7814, 0.5556, 1.242), (-0.7025, 0.7071, 0.7337), (0.6605, 0.7071, 1.212), (-0.5519, 0.8315, 0.751), (0.5133, 0.8315, 1.176), (-0.3802, 0.9239, 0.7708), (0.3453, 0.9239, 1.135), (-0.1938, 0.9808, 0.7922), (0.1631, 0.9808, 1.091), (-3.093e-07, 1.0, 0.8145), (-0.0265, 1.0, 1.045), (0.1938, 0.9808, 0.8368), (-0.2161, 0.9808, 0.9988), (0.9272, 0.1951, -0.1941), (1.0, -7.55e-08, 0.5029), (0.9454, -7.55e-08, -0.2003), (0.9808, 0.1951, 0.5029), (-0.9272, -0.1951, 0.4455), (0.9239, 0.3827, 0.5029), (-0.8734, -0.3827, 0.4269), (0.8315, 0.5556, 0.5029), (-0.786, -0.5556, 0.3968), (0.7071, 0.7071, 0.5029), (-0.6685, -0.7071, 0.3562), (0.5556, 0.8315, 0.5029), (-0.5252, -0.8315, 0.3068), (0.3827, 0.9239, 0.5029), (-0.3618, -0.9239, 0.2505), (0.1951, 0.9808, 0.5029), (-0.1844, -0.9808, 0.1893), (-3.258e-07, 1.0, 0.5029), (-3.146e-07, -1.0, 0.1257), (-0.1951, 0.9808, 0.5029), (0.1844, -0.9808, 0.0621), (-0.3827, 0.9239, 0.5029), (0.3618, -0.9239, 0.0009442), (-0.5556, 0.8315, 0.5029), (0.5252, -0.8315, -0.05542), (-0.7071, 0.7071, 0.5029), (0.6685, -0.7071, -0.1048), (-0.8315, 0.5556, 0.5029), (0.786, -0.5556, -0.1454), (-0.9239, 0.3827, 0.5029), (0.8734, -0.3827, -0.1755), (-0.9808, 0.1951, 0.5029), (0.9272, -0.1951, -0.1941), (-1.0, -9.656e-07, 0.5029), (0.3802, 0.9239, 0.8582), (-0.3983, 0.9239, 0.9544), (0.5519, 0.8315, 0.8779), (-0.5663, 0.8315, 0.9135), (0.7025, 0.7071, 0.8953), (-0.7135, 0.7071, 0.8776), (0.826, 0.5556, 0.9095), (-0.8344, 0.5556, 0.8482), (0.9178, 0.3827, 0.92), (-0.9242, 0.3827, 0.8263), (0.9744, 0.1951, 0.9265), (-0.9935, -9.537e-07, 0.7002), (0.9935, -5.96e-08, 0.9287), (-0.9744, 0.1951, 0.7024), (0.9264, 0.1951, 1.277), (-0.9981, -9.537e-07, 0.8083), (0.9451, -5.96e-08, 1.281), (-0.9794, 0.1951, 0.8129), (0.7728, 0.3827, 1.626), (0.6872, 0.5556, 1.591), (0.5719, 0.7071, 1.544), (0.4315, 0.8315, 1.487), (0.2712, 0.9239, 1.423), (0.09736, 0.9808, 1.352), (-0.08346, 1.0, 1.279), (-0.2643, 0.9808, 1.206), (-0.4382, 0.9239, 1.135), (-0.5984, 0.8315, 1.07), (-0.7388, 0.7071, 1.013), (-0.8541, 0.5556, 0.9667), (-0.9398, 0.3827, 0.932), (0.8256, 0.1951, 1.647), (-1.01, -9.537e-07, 0.9034), (0.8434, -5.96e-08, 1.654), (-0.9925, 0.1951, 0.9106), (0.6173, 0.3827, 1.978), (0.5383, 0.5556, 1.93), (0.4319, 0.7071, 1.866), (0.3024, 0.8315, 1.787), (0.1545, 0.9239, 1.698), (-0.005866, 0.9808, 1.6), (-0.1727, 1.0, 1.499), (-0.3395, 0.9808, 1.398), (-0.4999, 0.9239, 1.301), (-0.6477, 0.8315, 1.211), (-0.7773, 0.7071, 1.132), (-0.8836, 0.5556, 1.068), (-0.9626, 0.3827, 1.02), (0.6659, 0.1951, 2.008), (-1.028, -9.537e-07, 0.9805), (0.6824, -5.96e-08, 2.018), (-1.011, 0.1951, 0.9905), (0.4376, 0.3827, 2.263), (0.3644, 0.5556, 2.207), (0.266, 0.7071, 2.131), (0.146, 0.8315, 2.038), (0.009161, 0.9239, 1.933), (-0.1393, 0.9808, 1.818), (-0.2938, 1.0, 1.699), (-0.4482, 0.9808, 1.58), (-0.5967, 0.9239, 1.465), (-0.7336, 0.8315, 1.359), (-0.8535, 0.7071, 1.267), (-0.952, 0.5556, 1.191), (-1.025, 0.3827, 1.134), (0.4826, 0.1951, 2.298), (-1.085, -9.537e-07, 1.088), (0.4978, -5.96e-08, 2.31), (-1.07, 0.1951, 1.1), (0.298, 0.3827, 2.441), (0.2285, 0.5556, 2.38), (0.1348, 0.7071, 2.299), (0.02066, 0.8315, 2.199), (-0.1095, 0.9239, 2.085), (-0.2508, 0.9808, 1.962), (-0.3978, 1.0, 1.833), (-0.5447, 0.9808, 1.705), (-0.686, 0.9239, 1.582), (-0.8162, 0.8315, 1.468), (-0.9303, 0.7071, 1.368), (-1.024, 0.5556, 1.287), (-1.094, 0.3827, 1.226), (0.3409, 0.1951, 2.479), (-1.151, -9.537e-07, 1.176), (0.3554, -5.96e-08, 2.491), (-1.136, 0.1951, 1.188), (-0.0214, 0.3827, 2.792), (-0.08127, 0.5556, 2.721), (-0.1619, 0.7071, 2.627), (-0.26, 0.8315, 2.511), (-0.3721, 0.9239, 2.379), (-0.4936, 0.9808, 2.237), (-0.62, 1.0, 2.088), (-0.7464, 0.9808, 1.939), (-0.868, 0.9239, 1.796), (-0.98, 0.8315, 1.665), (-1.078, 0.7071, 1.549), (-1.159, 0.5556, 1.455), (-1.219, 0.3827, 1.384), (0.01548, 0.1951, 2.835), (-1.268, -1.013e-06, 1.326), (0.02793, -1.192e-07, 2.85), (-1.256, 0.1951, 1.341), (-0.3768, 0.3827, 3.077), (-0.4241, 0.5556, 2.998), (-0.4877, 0.7071, 2.891), (-0.5652, 0.8315, 2.76), (-0.6536, 0.9239, 2.612), (-0.7495, 0.9808, 2.451), (-0.8493, 1.0, 2.283), (-0.9491, 0.9808, 2.115), (-1.045, 0.9239, 1.954), (-1.133, 0.8315, 1.806), (-1.211, 0.7071, 1.675), (-1.275, 0.5556, 1.568), (-1.322, 0.3827, 1.489), (-0.3477, 0.1951, 3.126), (-1.361, -1.013e-06, 1.424), (-0.3379, -1.192e-07, 3.142), (-1.351, 0.1951, 1.44), (-0.7823, 0.3827, 3.301), (-0.8147, 0.5556, 3.215), (-0.8583, 0.7071, 3.098), (-0.9114, 0.8315, 2.956), (-0.972, 0.9239, 2.794), (-1.038, 0.9808, 2.619), (-1.106, 1.0, 2.436), (-1.175, 0.9808, 2.253), (-1.24, 0.9239, 2.077), (-1.301, 0.8315, 1.916), (-1.354, 0.7071, 1.774), (-1.398, 0.5556, 1.657), (-1.43, 0.3827, 1.571), (-0.7623, 0.1951, 3.354), (-1.457, -1.013e-06, 1.499), (-0.7556, -1.192e-07, 3.372), (-1.45, 0.1951, 1.517), (-1.339, 0.3827, 3.488), (-1.353, 0.5556, 3.397), (-1.371, 0.7071, 3.274), (-1.394, 0.8315, 3.124), (-1.419, 0.9239, 2.953), (-1.447, 0.9808, 2.767), (-1.475, 1.0, 2.574), (-1.504, 0.9808, 2.381), (-1.532, 0.9239, 2.196), (-1.557, 0.8315, 2.025), (-1.58, 0.7071, 1.875), (-1.598, 0.5556, 1.752), (-1.612, 0.3827, 1.66), (-1.331, 0.1951, 3.544), (-1.623, -1.073e-06, 1.585), (-1.328, -1.788e-07, 3.563), (-1.62, 0.1951, 1.604), (0.3924, 0.5991, -0.5244), (0.284, 0.7045, -0.4557), (0.1602, 0.7828, -0.3773), (0.02598, 0.831, -0.2923), (-0.1136, 0.8473, -0.2038), (-0.2533, 0.831, -0.1154), (-0.3875, 0.7828, -0.03032), (0.3924, -0.5991, -0.5244), (0.4815, -0.4707, -0.5808), (0.5476, -0.3242, -0.6227), (0.5883, -0.1653, -0.6485), (-0.5113, 0.7045, 0.04807), (-0.6197, 0.5991, 0.1168), (-0.7088, 0.4707, 0.1732), (-0.7749, 0.3242, 0.2151), (-0.8156, 0.1653, 0.2409), (-0.8294, -8.269e-07, 0.2496), (-1.998, 0.3827, 3.586), (-2.012, 0.5556, 3.495), (-2.03, 0.7071, 3.372), (-2.052, 0.8315, 3.222), (-2.078, 0.9239, 3.051), (-2.106, 0.9808, 2.865), (-2.134, 0.9788, 2.728), (-2.163, 0.8228, 2.671), (-2.191, 0.6578, 2.388), (-2.216, 0.5654, 2.217), (-2.238, 0.441, 2.067), (-2.257, 0.2895, 1.944), (-2.27, 0.1166, 1.853), (-1.99, 0.1951, 3.642), (-1.987, -2.98e-07, 3.661), (-2.279, -0.0001038, 1.827), (-2.062, 0.3827, 3.596), (-2.075, 0.5556, 3.504), (-2.094, 0.7071, 3.381), (-2.116, 0.8315, 3.231), (-2.141, 0.9239, 3.06), (-2.169, 0.9808, 2.875), (-2.198, 0.9788, 2.738), (-2.227, 0.8228, 2.68), (-2.254, 0.6578, 2.398), (-2.28, 0.5654, 2.227), (-2.302, 0.441, 2.077), (-2.32, 0.2895, 1.954), (-2.334, 0.1166, 1.862), (-2.053, 0.1951, 3.652), (-2.051, -2.98e-07, 3.671), (-2.342, -0.0001038, 1.837), (-2.139, 0.3827, 3.607), (-2.152, 0.5556, 3.516), (-2.171, 0.7071, 3.393), (-2.193, 0.8315, 3.243), (-2.219, 0.9239, 3.072), (-2.246, 0.9808, 2.886), (-2.275, 0.9788, 2.749), (-2.304, 0.8228, 2.691), (-2.331, 0.6578, 2.409), (-2.357, 0.5654, 2.238), (-2.379, 0.441, 2.088), (-2.397, 0.2895, 1.965), (-2.411, 0.1166, 1.874), (-2.13, 0.1951, 3.663), (-2.128, -2.98e-07, 3.682), (-2.419, -0.0001038, 1.848), (-2.21, 0.3827, 3.618), (-2.223, 0.5556, 3.526), (-2.242, 0.7071, 3.403), (-2.264, 0.8315, 3.253), (-2.29, 0.9239, 3.082), (-2.317, 0.9808, 2.897), (-2.346, 0.9788, 2.76), (-2.375, 0.8228, 2.702), (-2.402, 0.6578, 2.42), (-2.428, 0.5654, 2.249), (-2.45, 0.441, 2.099), (-2.468, 0.2895, 1.976), (-2.482, 0.1166, 1.884), (-2.201, 0.1951, 3.674), (-2.199, -2.98e-07, 3.693), (-2.49, -0.0001038, 1.859), (-2.271, 0.3827, 3.627), (-2.285, 0.5556, 3.535), (-2.303, 0.7071, 3.412), (-2.326, 0.8315, 3.262), (-2.351, 0.9239, 3.091), (-2.379, 0.9808, 2.906), (-2.408, 0.9788, 2.769), (-2.436, 0.8228, 2.711), (-2.464, 0.6578, 2.429), (-2.489, 0.5654, 2.258), (-2.512, 0.441, 2.108), (-2.53, 0.2895, 1.985), (-2.544, 0.1166, 1.893), (-2.263, 0.1951, 3.683), (-2.26, -2.98e-07, 3.702), (-2.552, -0.0001038, 1.868), (-2.341, 0.3827, 3.637), (-2.355, 0.5556, 3.546), (-2.373, 0.7071, 3.423), (-2.395, 0.8315, 3.273), (-2.421, 0.9239, 3.102), (-2.448, 0.9808, 2.916), (-2.477, 0.9788, 2.779), (-2.506, 0.8228, 2.722), (-2.534, 0.6578, 2.439), (-2.559, 0.5654, 2.268), (-2.581, 0.441, 2.118), (-2.6, 0.2895, 1.995), (-2.613, 0.1166, 1.904), (-2.333, 0.1951, 3.693), (-2.33, -2.98e-07, 3.712), (-2.622, -0.0001038, 1.879), (-2.421, 0.4176, 3.724), (-2.436, 0.6062, 3.624), (-2.456, 0.7716, 3.49), (-2.48, 0.9073, 3.326), (-2.508, 1.008, 3.14), (-2.538, 1.07, 2.937), (-2.569, 1.068, 2.788), (-2.601, 0.8978, 2.725), (-2.631, 0.7178, 2.417), (-2.659, 0.6169, 2.23), (-2.683, 0.4812, 2.066), (-2.703, 0.3159, 1.932), (-2.718, 0.1272, 1.832), (-2.412, 0.2129, 3.785), (-2.409, -9.021e-08, 3.806), (-2.727, -0.000113, 1.805), (-2.149, 0.9261, 2.708), (-2.212, 0.9261, 2.717), (-2.166, 0.9788, 2.733), (-2.195, 0.8228, 2.675), (-2.289, 0.9261, 2.729), (-2.236, 0.9788, 2.744), (-2.265, 0.8228, 2.686), (-2.36, 0.9261, 2.739), (-2.31, 0.9788, 2.755), (-2.339, 0.8228, 2.697), (-2.422, 0.9261, 2.748), (-2.377, 0.9788, 2.764), (-2.405, 0.8228, 2.707), (-2.492, 0.9261, 2.759), (-2.471, 0.8228, 2.716), (-2.442, 0.9788, 2.774), (-2.585, 1.011, 2.765), (-2.523, 0.9788, 2.786), (-2.552, 0.8228, 2.728), (-2.18, 0.9261, 2.712), (-2.251, 0.9261, 2.723), (-2.325, 0.9261, 2.734), (-2.391, 0.9261, 2.744), (-2.457, 0.9261, 2.753), (-2.537, 0.9261, 2.765), (-2.569, -0.4965, 3.917), (-2.586, -0.7208, 3.799), (-2.61, -0.9174, 3.639), (-2.639, -1.079, 3.445), (-2.672, -1.199, 3.223), (-2.708, -1.273, 2.982), (-2.745, -1.27, 2.805), (-2.783, -1.068, 2.73), (-2.819, -0.8534, 2.363), (-2.852, -0.7335, 2.141), (-2.88, -0.5722, 1.947), (-2.904, -0.3756, 1.787), (-2.922, -0.1513, 1.669), (-2.558, -0.2531, 3.99), (-2.764, -1.202, 2.778), (-2.569, 0.4965, 3.917), (-2.586, 0.7208, 3.799), (-2.61, 0.9174, 3.639), (-2.639, 1.079, 3.445), (-2.672, 1.199, 3.223), (-2.708, 1.273, 2.982), (-2.745, 1.27, 2.805), (-2.783, 1.068, 2.73), (-2.819, 0.8534, 2.363), (-2.852, 0.7335, 2.141), (-2.88, 0.5722, 1.947), (-2.904, 0.3756, 1.787), (-2.922, 0.1513, 1.669), (-2.558, 0.2531, 3.99), (-2.554, 4.82e-07, 4.015), (-2.933, -0.0001338, 1.636), (-2.764, 1.202, 2.778), (-2.713, -0.4937, 3.935), (-2.73, -0.7168, 3.817), (-2.754, -0.9123, 3.658), (-2.783, -1.073, 3.465), (-2.816, -1.192, 3.244), (-2.851, -1.265, 3.005), (-2.888, -1.263, 2.828), (-2.925, -1.062, 2.754), (-2.961, -0.8486, 2.389), (-2.994, -0.7294, 2.169), (-3.023, -0.569, 1.975), (-3.046, -0.3735, 1.817), (-3.064, -0.1504, 1.699), (-2.702, -0.2517, 4.007), (-2.907, -1.195, 2.801), (-2.713, 0.4937, 3.935), (-2.73, 0.7168, 3.817), (-2.754, 0.9123, 3.658), (-2.783, 1.073, 3.465), (-2.816, 1.192, 3.244), (-2.851, 1.265, 3.005), (-2.888, 1.263, 2.828), (-2.925, 1.062, 2.754), (-2.961, 0.8486, 2.389), (-2.994, 0.7294, 2.169), (-3.023, 0.569, 1.975), (-3.046, 0.3735, 1.817), (-3.064, 0.1504, 1.699), (-2.702, 0.2517, 4.007), (-2.698, 4.691e-07, 4.032), (-3.075, -0.0001331, 1.666), (-2.907, 1.195, 2.801), (-2.877, -0.4693, 3.909), (-2.894, -0.6813, 3.797), (-2.916, -0.8672, 3.646), (-2.944, -1.02, 3.462), (-2.975, -1.133, 3.253), (-3.009, -1.203, 3.025), (-3.044, -1.2, 2.857), (-3.079, -1.009, 2.786), (-3.113, -0.8067, 2.44), (-3.144, -0.6933, 2.23), (-3.172, -0.5408, 2.046), (-3.194, -0.355, 1.895), (-3.211, -0.143, 1.783), (-2.867, -0.2392, 3.978), (-3.062, -1.136, 2.832), (-2.877, 0.4693, 3.909), (-2.894, 0.6813, 3.797), (-2.916, 0.8672, 3.646), (-2.944, 1.02, 3.462), (-2.975, 1.133, 3.253), (-3.009, 1.203, 3.025), (-3.044, 1.2, 2.857), (-3.079, 1.009, 2.786), (-3.113, 0.8067, 2.44), (-3.144, 0.6934, 2.23), (-3.172, 0.5408, 2.046), (-3.194, 0.355, 1.895), (-3.211, 0.143, 1.783), (-2.867, 0.2392, 3.978), (-2.863, 2.878e-07, 4.001), (-3.221, -0.0001266, 1.752), (-3.062, 1.136, 2.832), (-3.111, -0.4198, 3.84), (-3.126, -0.6094, 3.74), (-3.146, -0.7756, 3.605), (-3.17, -0.912, 3.441), (-3.198, -1.013, 3.253), (-3.228, -1.076, 3.05), (-3.26, -1.074, 2.9), (-3.292, -0.9025, 2.836), (-3.322, -0.7215, 2.526), (-3.35, -0.6202, 2.339), (-3.374, -0.4837, 2.174), (-3.394, -0.3175, 2.039), (-3.409, -0.1279, 1.939), (-3.102, -0.214, 3.902), (-3.276, -1.016, 2.877), (-3.111, 0.4198, 3.84), (-3.126, 0.6094, 3.74), (-3.146, 0.7756, 3.605), (-3.17, 0.912, 3.441), (-3.198, 1.013, 3.253), (-3.228, 1.076, 3.05), (-3.26, 1.074, 2.9), (-3.292, 0.9025, 2.836), (-3.322, 0.7215, 2.526), (-3.35, 0.6202, 2.339), (-3.374, 0.4837, 2.174), (-3.394, 0.3175, 2.039), (-3.409, 0.1279, 1.939), (-3.102, 0.214, 3.902), (-3.098, -7.452e-08, 3.923), (-3.418, -0.0001136, 1.911), (-3.276, 1.016, 2.877), (-3.527, -0.3045, 3.66), (-3.538, -0.4421, 3.588), (-3.553, -0.5627, 3.49), (-3.57, -0.6617, 3.371), (-3.591, -0.7352, 3.234), (-3.613, -0.7805, 3.087), (-3.635, -0.7789, 2.978), (-3.658, -0.6548, 2.932), (-3.68, -0.5235, 2.707), (-3.701, -0.4499, 2.571), (-3.718, -0.351, 2.452), (-3.733, -0.2304, 2.354), (-3.744, -0.09278, 2.281), (-3.521, -0.1553, 3.705), (-3.647, -0.737, 2.961), (-3.527, 0.3045, 3.66), (-3.538, 0.4421, 3.588), (-3.553, 0.5627, 3.49), (-3.57, 0.6617, 3.371), (-3.591, 0.7352, 3.234), (-3.613, 0.7805, 3.087), (-3.635, 0.7789, 2.978), (-3.658, 0.6548, 2.932), (-3.68, 0.5235, 2.707), (-3.701, 0.4499, 2.571), (-3.718, 0.351, 2.452), (-3.733, 0.2304, 2.354), (-3.744, 0.09278, 2.281), (-3.521, 0.1553, 3.705), (-3.518, -9.929e-07, 3.72), (-3.75, -8.336e-05, 2.261), (-3.647, 0.737, 2.961), (-2.421, -0.4176, 3.724), (-2.436, -0.6062, 3.624), (-2.456, -0.7716, 3.49), (-2.48, -0.9073, 3.326), (-2.508, -1.008, 3.14), (-2.538, -1.07, 2.937), (-2.569, -1.068, 2.788), (-2.412, -0.2129, 3.785), (-2.421, 0.4176, 3.724), (-2.436, 0.6062, 3.624), (-2.456, 0.7716, 3.49), (-2.48, 0.9073, 3.326), (-2.508, 1.008, 3.14), (-2.538, 1.07, 2.937), (-2.569, 1.068, 2.788), (-2.412, 0.2129, 3.785), (-2.409, -9.021e-08, 3.806), (-2.569, -0.4965, 3.917), (-2.586, -0.7208, 3.799), (-2.61, -0.9174, 3.639), (-2.639, -1.079, 3.445), (-2.672, -1.199, 3.223), (-2.708, -1.273, 2.982), (-2.745, -1.27, 2.805), (-2.558, -0.2531, 3.99), (-2.569, 0.4965, 3.917), (-2.586, 0.7208, 3.799), (-2.61, 0.9174, 3.639), (-2.639, 1.079, 3.445), (-2.672, 1.199, 3.223), (-2.708, 1.273, 2.982), (-2.745, 1.27, 2.805), (-2.558, 0.2531, 3.99), (-2.554, 4.82e-07, 4.015), (-2.321, -0.9475, 2.864), (-2.348, -0.7965, 2.808), (-2.335, -0.8966, 2.844), (-2.321, 0.9475, 2.864), (-2.348, 0.7965, 2.808), (-2.335, 0.8966, 2.844), (-2.477, -1.127, 2.878), (-2.51, -0.9471, 2.812), (-2.493, -1.066, 2.855), (-2.477, 1.127, 2.878), (-2.51, 0.9471, 2.812), (-2.493, 1.066, 2.855), (-2.189, -0.3705, 3.694), (-2.202, -0.5378, 3.606), (-2.22, -0.6845, 3.486), (-2.241, -0.8049, 3.341), (-2.266, -0.8944, 3.176), (-2.293, -0.9495, 2.996), (-2.321, -0.9475, 2.864), (-2.181, -0.1889, 3.749), (-2.189, 0.3705, 3.694), (-2.202, 0.5378, 3.606), (-2.22, 0.6845, 3.486), (-2.241, 0.8049, 3.341), (-2.266, 0.8944, 3.176), (-2.293, 0.9495, 2.996), (-2.321, 0.9475, 2.864), (-2.181, 0.1889, 3.749), (-2.178, -2.108e-07, 3.767), (-2.32, -0.4405, 3.866), (-2.336, -0.6395, 3.761), (-2.357, -0.8139, 3.619), (-2.383, -0.957, 3.446), (-2.412, -1.063, 3.25), (-2.444, -1.129, 3.036), (-2.477, -1.127, 2.878), (-2.31, -0.2246, 3.931), (-2.32, 0.4405, 3.866), (-2.336, 0.6395, 3.761), (-2.357, 0.8139, 3.619), (-2.383, 0.957, 3.446), (-2.412, 1.063, 3.25), (-2.444, 1.129, 3.036), (-2.477, 1.127, 2.878), (-2.31, 0.2246, 3.931), (-2.307, 2.968e-07, 3.952), (-2.117, -0.7282, 2.98), (-2.138, -0.6121, 2.937), (-2.127, -0.689, 2.965), (-2.117, 0.7282, 2.98), (-2.138, 0.6121, 2.937), (-2.127, 0.689, 2.965), (-2.237, -0.8658, 2.991), (-2.262, -0.7278, 2.94), (-2.249, -0.8192, 2.973), (-2.237, 0.8658, 2.991), (-2.262, 0.7278, 2.94), (-2.249, 0.8192, 2.973), (-2.015, -0.2847, 3.618), (-2.026, -0.4133, 3.55), (-2.039, -0.5261, 3.459), (-2.056, -0.6186, 3.347), (-2.075, -0.6873, 3.22), (-2.095, -0.7297, 3.082), (-2.117, -0.7282, 2.98), (-2.009, -0.1451, 3.66), (-2.015, 0.2847, 3.618), (-2.026, 0.4133, 3.55), (-2.039, 0.5261, 3.459), (-2.056, 0.6186, 3.347), (-2.075, 0.6873, 3.22), (-2.095, 0.7297, 3.082), (-2.117, 0.7282, 2.98), (-2.009, 0.1451, 3.66), (-2.007, -2.374e-07, 3.674), (-2.116, -0.3385, 3.75), (-2.128, -0.4914, 3.669), (-2.144, -0.6255, 3.56), (-2.164, -0.7355, 3.428), (-2.187, -0.8172, 3.277), (-2.211, -0.8676, 3.112), (-2.237, -0.8658, 2.991), (-2.109, -0.1726, 3.8), (-2.116, 0.3385, 3.75), (-2.128, 0.4914, 3.669), (-2.144, 0.6255, 3.56), (-2.164, 0.7355, 3.428), (-2.187, 0.8172, 3.277), (-2.211, 0.8676, 3.112), (-2.237, 0.8658, 2.991), (-2.109, 0.1726, 3.8), (-2.106, 1.528e-07, 3.817), (-0.1664, -0.4707, -0.846), (-0.2288, -0.523, -0.7707), (-0.2966, -0.5552, -0.6889), (-0.3671, -0.5661, -0.6039), (-0.4376, -0.5552, -0.5189), (-0.5053, -0.523, -0.4371), (-0.5678, -0.4707, -0.3617), (-0.6225, -0.4003, -0.2957), (-0.6674, -0.3145, -0.2415), (-0.7008, -0.2166, -0.2012), (-0.7214, -0.1104, -0.1764), (-0.005844, -5.291e-08, -1.04), (-0.01279, 0.1104, -1.031), (-0.03334, 0.2166, -1.007), (-0.06672, 0.3145, -0.9663), (-0.1116, 0.4003, -0.9121), (-0.1664, 0.4707, -0.846), (-0.2288, 0.523, -0.7707), (-0.2966, 0.5552, -0.6889), (-0.3671, 0.5661, -0.6039), (-0.4376, 0.5552, -0.5189), (-0.5053, 0.523, -0.4371), (-0.1116, -0.4003, -0.9121), (-0.06672, -0.3145, -0.9663), (-0.03334, -0.2166, -1.007), (-0.01279, -0.1104, -1.031), (-0.5678, 0.4707, -0.3617), (-0.6225, 0.4003, -0.2957), (-0.6674, 0.3145, -0.2415), (-0.7008, 0.2166, -0.2012), (-0.7214, 0.1104, -0.1764), (-0.7283, -5.568e-07, -0.1681), (-0.73, -0.2705, -1.134), (-0.7555, -0.3006, -1.083), (-0.783, -0.3191, -1.029), (-0.8117, -0.3253, -0.9724), (-0.8404, -0.3191, -0.9158), (-0.868, -0.3006, -0.8614), (-0.8934, -0.2705, -0.8112), (-0.9157, -0.2301, -0.7672), (-0.934, -0.1808, -0.7311), (-0.9476, -0.1245, -0.7043), (-0.9559, -0.06347, -0.6878), (-0.6647, -4.122e-08, -1.263), (-0.6675, 0.06347, -1.257), (-0.6759, 0.1245, -1.241), (-0.6895, 0.1808, -1.214), (-0.7078, 0.2301, -1.178), (-0.73, 0.2705, -1.134), (-0.7555, 0.3006, -1.083), (-0.783, 0.3191, -1.029), (-0.8117, 0.3253, -0.9724), (-0.8404, 0.3191, -0.9158), (-0.868, 0.3006, -0.8614), (-0.7078, -0.2301, -1.178), (-0.6895, -0.1808, -1.214), (-0.6759, -0.1245, -1.241), (-0.6675, -0.06347, -1.257), (-0.8934, 0.2705, -0.8112), (-0.9157, 0.2301, -0.7672), (-0.934, 0.1808, -0.7311), (-0.9476, 0.1245, -0.7043), (-0.9559, 0.06347, -0.6878), (-0.9587, -3.308e-07, -0.6822), (-1.549, -0.02842, -1.367), (-1.552, -0.03158, -1.362), (-1.555, -0.03352, -1.356), (-1.558, -0.03418, -1.35), (-1.561, -0.03352, -1.344), (-1.564, -0.03158, -1.339), (-1.566, -0.02842, -1.333), (-1.569, -0.02417, -1.329), (-1.57, -0.01899, -1.325), (-1.572, -0.01308, -1.322), (-1.573, -0.006668, -1.32), (-1.542, -2.675e-08, -1.381), (-1.542, 0.006668, -1.38), (-1.543, 0.01308, -1.378), (-1.545, 0.01899, -1.376), (-1.547, 0.02417, -1.372), (-1.549, 0.02842, -1.367), (-1.552, 0.03158, -1.362), (-1.555, 0.03352, -1.356), (-1.558, 0.03418, -1.35), (-1.561, 0.03352, -1.344), (-1.564, 0.03158, -1.339), (-1.547, -0.02417, -1.372), (-1.545, -0.01899, -1.376), (-1.543, -0.01308, -1.378), (-1.542, -0.006668, -1.38), (-1.566, 0.02842, -1.333), (-1.569, 0.02417, -1.329), (-1.57, 0.01899, -1.325), (-1.572, 0.01308, -1.322), (-1.573, 0.006668, -1.32), (-1.573, -5.717e-08, -1.32)], [], [(33, 31, 12, 10), (367, 45, 57, 379), (29, 27, 46, 14), (43, 41, 2, 0), (25, 23, 50, 48), (39, 37, 6, 4), (21, 19, 54, 52), (35, 33, 10, 8), (40, 42, 194, 522), (44, 334, 192, 193), (338, 16, 538, 190), (342, 340, 189, 188), (346, 344, 187, 186), (348, 346, 186, 185), (354, 352, 183, 182), (360, 358, 180, 529), (193, 192, 974, 975), (361, 359, 24, 22), (363, 361, 22, 20), (365, 363, 20, 18), (367, 365, 18, 16), (335, 17, 366, 336), (17, 19, 364, 366), (19, 21, 362, 364), (17, 335, 380, 56), (31, 29, 14, 12), (45, 43, 0, 57), (27, 25, 48, 46), (41, 39, 4, 2), (23, 21, 52, 50), (56, 380, 384, 58), (19, 17, 56, 54), (37, 35, 8, 6), (11, 9, 64, 65), (2, 4, 51, 53), (46, 48, 7, 9), (6, 8, 47, 49), (50, 52, 3, 5), (57, 0, 55, 59), (0, 2, 53, 55), (10, 12, 13, 15), (54, 56, 58, 1), (14, 46, 9, 11), (4, 6, 49, 51), (48, 50, 5, 7), (379, 57, 59, 383), (8, 10, 15, 47), (52, 54, 1, 3), (12, 14, 11, 13), (68, 67, 82, 83), (53, 51, 70, 71), (15, 13, 66, 67), (383, 59, 74, 400), (49, 47, 68, 69), (59, 55, 72, 74), (9, 7, 63, 64), (3, 1, 60, 61), (51, 49, 69, 70), (13, 11, 65, 66), (55, 53, 71, 72), (1, 58, 73, 60), (5, 3, 61, 62), (47, 15, 67, 68), (58, 384, 401, 73), (7, 5, 62, 63), (86, 85, 100, 101), (63, 62, 77, 78), (60, 73, 88, 75), (69, 68, 83, 84), (64, 63, 78, 79), (73, 401, 418, 88), (70, 69, 84, 85), (65, 64, 79, 80), (71, 70, 85, 86), (66, 65, 80, 81), (400, 74, 89, 417), (72, 71, 86, 87), (67, 66, 81, 82), (62, 61, 76, 77), (74, 72, 87, 89), (61, 60, 75, 76), (90, 103, 118, 105), (81, 80, 95, 96), (417, 89, 104, 434), (87, 86, 101, 102), (82, 81, 96, 97), (77, 76, 91, 92), (89, 87, 102, 104), (76, 75, 90, 91), (83, 82, 97, 98), (78, 77, 92, 93), (75, 88, 103, 90), (84, 83, 98, 99), (79, 78, 93, 94), (88, 418, 435, 103), (85, 84, 99, 100), (80, 79, 94, 95), (451, 119, 134, 468), (99, 98, 113, 114), (94, 93, 108, 109), (103, 435, 452, 118), (100, 99, 114, 115), (95, 94, 109, 110), (101, 100, 115, 116), (96, 95, 110, 111), (434, 104, 119, 451), (102, 101, 116, 117), (97, 96, 111, 112), (92, 91, 106, 107), (104, 102, 117, 119), (91, 90, 105, 106), (98, 97, 112, 113), (93, 92, 107, 108), (124, 123, 138, 139), (117, 116, 131, 132), (112, 111, 126, 127), (107, 106, 121, 122), (119, 117, 132, 134), (106, 105, 120, 121), (113, 112, 127, 128), (108, 107, 122, 123), (105, 118, 133, 120), (114, 113, 128, 129), (109, 108, 123, 124), (118, 452, 469, 133), (115, 114, 129, 130), (110, 109, 124, 125), (116, 115, 130, 131), (111, 110, 125, 126), (142, 141, 156, 157), (133, 469, 486, 148), (130, 129, 144, 145), (125, 124, 139, 140), (131, 130, 145, 146), (126, 125, 140, 141), (468, 134, 149, 485), (132, 131, 146, 147), (127, 126, 141, 142), (122, 121, 136, 137), (134, 132, 147, 149), (121, 120, 135, 136), (128, 127, 142, 143), (123, 122, 137, 138), (120, 133, 148, 135), (129, 128, 143, 144), (160, 159, 174, 175), (137, 136, 151, 152), (149, 147, 162, 164), (136, 135, 150, 151), (143, 142, 157, 158), (138, 137, 152, 153), (135, 148, 163, 150), (144, 143, 158, 159), (139, 138, 153, 154), (148, 486, 503, 163), (145, 144, 159, 160), (140, 139, 154, 155), (146, 145, 160, 161), (141, 140, 155, 156), (485, 149, 164, 502), (147, 146, 161, 162), (155, 154, 169, 170), (161, 160, 175, 176), (156, 155, 170, 171), (502, 164, 179, 519), (162, 161, 176, 177), (157, 156, 171, 172), (152, 151, 166, 167), (164, 162, 177, 179), (151, 150, 165, 166), (158, 157, 172, 173), (153, 152, 167, 168), (150, 163, 178, 165), (159, 158, 173, 174), (154, 153, 168, 169), (163, 503, 520, 178), (18, 20, 536, 537), (22, 24, 534, 535), (26, 28, 528, 533), (30, 32, 526, 527), (352, 350, 184, 183), (358, 356, 181, 180), (34, 36, 524, 525), (364, 362, 530, 531), (38, 40, 522, 523), (42, 44, 193, 194), (334, 336, 191, 192), (340, 338, 190, 189), (201, 200, 214, 215, 295), (176, 175, 205, 206), (171, 170, 200, 201), (177, 176, 206, 207), (172, 171, 201, 293, 202), (167, 166, 196, 197), (179, 177, 207, 554), (166, 165, 195, 196), (173, 172, 202, 203), (168, 167, 197, 198), (165, 178, 208, 195), (174, 173, 203, 204), (169, 168, 198, 199), (178, 520, 553, 208), (175, 174, 204, 205), (170, 169, 199, 200), (218, 217, 231, 232), (207, 206, 220, 221), (312, 295, 215, 294), (197, 196, 210, 211), (554, 207, 221, 570), (196, 195, 209, 210), (203, 202, 296, 216, 217), (198, 197, 211, 212), (195, 208, 222, 209), (204, 203, 217, 218), (199, 198, 212, 213), (208, 553, 569, 222), (205, 204, 218, 219), (200, 199, 213, 214), (206, 205, 219, 220), (235, 234, 248, 249), (213, 212, 226, 227), (222, 569, 585, 236), (219, 218, 232, 233), (214, 213, 227, 228), (220, 219, 233, 234), (215, 214, 228, 229, 298), (221, 220, 234, 235), (313, 298, 229, 297), (211, 210, 224, 225), (570, 221, 235, 586), (210, 209, 223, 224), (217, 216, 299, 230, 231), (212, 211, 225, 226), (209, 222, 236, 223), (250, 601, 617, 264), (314, 301, 243, 300), (225, 224, 238, 239), (586, 235, 249, 602), (224, 223, 237, 238), (231, 230, 302, 244, 245), (226, 225, 239, 240), (223, 236, 250, 237), (232, 231, 245, 246), (227, 226, 240, 241), (236, 585, 601, 250), (233, 232, 246, 247), (228, 227, 241, 242), (234, 233, 247, 248), (229, 228, 242, 243, 301), (253, 252, 266, 267), (247, 246, 260, 261), (242, 241, 255, 256), (248, 247, 261, 262), (243, 242, 256, 257, 304), (249, 248, 262, 263), (315, 304, 257, 303), (239, 238, 252, 253), (602, 249, 263, 618), (238, 237, 251, 252), (245, 244, 305, 258, 259), (240, 239, 253, 254), (237, 250, 264, 251), (246, 245, 259, 260), (241, 240, 254, 255), (270, 269, 283, 284), (618, 263, 277, 634), (252, 251, 265, 266), (259, 258, 307, 272, 273), (254, 253, 267, 268), (251, 264, 278, 265), (260, 259, 273, 274), (255, 254, 268, 269), (264, 617, 633, 278), (261, 260, 274, 275), (256, 255, 269, 270), (262, 261, 275, 276), (257, 256, 270, 271, 308), (263, 262, 276, 277), (316, 308, 271, 306), (276, 275, 289, 290), (271, 270, 284, 285, 310), (277, 276, 290, 291), (317, 310, 285, 309), (267, 266, 280, 281), (634, 277, 291, 650), (266, 265, 279, 280), (273, 272, 311, 286, 287), (268, 267, 281, 282), (265, 278, 292, 279), (274, 273, 287, 288), (269, 268, 282, 283), (278, 633, 649, 292), (275, 274, 288, 289), (554, 519, 179), (296, 312, 294, 216), (202, 293, 312, 296), (293, 201, 295, 312), (299, 313, 297, 230), (216, 294, 313, 299), (294, 215, 298, 313), (302, 314, 300, 244), (230, 297, 314, 302), (297, 229, 301, 314), (305, 315, 303, 258), (244, 300, 315, 305), (300, 243, 304, 315), (307, 316, 306, 272), (258, 303, 316, 307), (303, 257, 308, 316), (311, 317, 309, 286), (272, 306, 317, 311), (306, 271, 310, 317), (353, 328, 330, 351), (367, 379, 381, 365), (349, 332, 368, 347), (363, 318, 320, 361), (345, 370, 372, 343), (359, 322, 324, 357), (341, 374, 376, 339), (355, 326, 328, 353), (21, 23, 360, 362), (23, 25, 358, 360), (25, 27, 356, 358), (27, 29, 354, 356), (29, 31, 352, 354), (31, 33, 350, 352), (33, 35, 348, 350), (35, 37, 346, 348), (37, 39, 344, 346), (39, 41, 342, 344), (41, 43, 340, 342), (43, 45, 338, 340), (45, 367, 16, 338), (337, 335, 336, 334), (339, 337, 334, 44), (341, 339, 44, 42), (337, 378, 380, 335), (351, 330, 332, 349), (365, 381, 318, 363), (343, 341, 42, 40), (347, 368, 370, 345), (361, 320, 322, 359), (343, 372, 374, 341), (378, 382, 384, 380), (339, 376, 378, 337), (357, 324, 326, 355), (329, 391, 390, 327), (320, 375, 373, 322), (368, 327, 325, 370), (345, 343, 40, 38), (324, 371, 369, 326), (372, 323, 321, 374), (381, 385, 377, 318), (318, 377, 375, 320), (328, 333, 331, 330), (376, 319, 382, 378), (332, 329, 327, 368), (322, 373, 371, 324), (370, 325, 323, 372), (379, 383, 385, 381), (326, 369, 333, 328), (374, 321, 319, 376), (330, 331, 329, 332), (394, 411, 410, 393), (347, 345, 38, 36), (375, 397, 396, 373), (333, 393, 392, 331), (383, 400, 402, 385), (371, 395, 394, 369), (385, 402, 398, 377), (327, 390, 389, 325), (321, 387, 386, 319), (373, 396, 395, 371), (331, 392, 391, 329), (377, 398, 397, 375), (319, 386, 399, 382), (323, 388, 387, 321), (369, 394, 393, 333), (382, 399, 401, 384), (325, 389, 388, 323), (414, 431, 430, 413), (389, 406, 405, 388), (386, 403, 416, 399), (395, 412, 411, 394), (390, 407, 406, 389), (399, 416, 418, 401), (396, 413, 412, 395), (391, 408, 407, 390), (349, 347, 36, 34), (397, 414, 413, 396), (392, 409, 408, 391), (400, 417, 419, 402), (398, 415, 414, 397), (393, 410, 409, 392), (388, 405, 404, 387), (402, 419, 415, 398), (387, 404, 403, 386), (420, 437, 450, 433), (409, 426, 425, 408), (417, 434, 436, 419), (415, 432, 431, 414), (410, 427, 426, 409), (405, 422, 421, 404), (419, 436, 432, 415), (404, 421, 420, 403), (411, 428, 427, 410), (406, 423, 422, 405), (403, 420, 433, 416), (412, 429, 428, 411), (407, 424, 423, 406), (416, 433, 435, 418), (413, 430, 429, 412), (408, 425, 424, 407), (351, 349, 34, 32), (451, 468, 470, 453), (429, 446, 445, 428), (424, 441, 440, 423), (433, 450, 452, 435), (430, 447, 446, 429), (425, 442, 441, 424), (353, 351, 32, 30), (431, 448, 447, 430), (426, 443, 442, 425), (434, 451, 453, 436), (432, 449, 448, 431), (427, 444, 443, 426), (422, 439, 438, 421), (436, 453, 449, 432), (421, 438, 437, 420), (428, 445, 444, 427), (423, 440, 439, 422), (458, 475, 474, 457), (449, 466, 465, 448), (444, 461, 460, 443), (439, 456, 455, 438), (453, 470, 466, 449), (438, 455, 454, 437), (445, 462, 461, 444), (440, 457, 456, 439), (437, 454, 467, 450), (446, 463, 462, 445), (441, 458, 457, 440), (450, 467, 469, 452), (447, 464, 463, 446), (442, 459, 458, 441), (355, 353, 30, 28), (448, 465, 464, 447), (443, 460, 459, 442), (478, 495, 494, 477), (467, 484, 486, 469), (464, 481, 480, 463), (459, 476, 475, 458), (357, 355, 28, 26), (465, 482, 481, 464), (460, 477, 476, 459), (468, 485, 487, 470), (466, 483, 482, 465), (461, 478, 477, 460), (456, 473, 472, 455), (470, 487, 483, 466), (455, 472, 471, 454), (462, 479, 478, 461), (457, 474, 473, 456), (454, 471, 484, 467), (463, 480, 479, 462), (498, 515, 514, 497), (473, 490, 489, 472), (487, 504, 500, 483), (472, 489, 488, 471), (479, 496, 495, 478), (474, 491, 490, 473), (471, 488, 501, 484), (480, 497, 496, 479), (475, 492, 491, 474), (484, 501, 503, 486), (481, 498, 497, 480), (476, 493, 492, 475), (366, 364, 531, 532), (482, 499, 498, 481), (477, 494, 493, 476), (485, 502, 504, 487), (483, 500, 499, 482), (493, 510, 509, 492), (359, 357, 26, 24), (499, 516, 515, 498), (494, 511, 510, 493), (502, 519, 521, 504), (500, 517, 516, 499), (495, 512, 511, 494), (490, 507, 506, 489), (504, 521, 517, 500), (489, 506, 505, 488), (496, 513, 512, 495), (491, 508, 507, 490), (488, 505, 518, 501), (497, 514, 513, 496), (492, 509, 508, 491), (501, 518, 520, 503), (344, 342, 188, 187), (16, 18, 537, 538), (20, 22, 535, 536), (24, 26, 533, 534), (350, 348, 185, 184), (28, 30, 527, 528), (32, 34, 525, 526), (356, 354, 182, 181), (362, 360, 529, 530), (36, 38, 523, 524), (336, 366, 532, 191), (545, 653, 561, 560, 544), (516, 550, 549, 515), (511, 545, 544, 510), (517, 551, 550, 516), (512, 546, 651, 545, 511), (507, 541, 540, 506), (521, 554, 551, 517), (506, 540, 539, 505), (513, 547, 546, 512), (508, 542, 541, 507), (505, 539, 552, 518), (514, 548, 547, 513), (509, 543, 542, 508), (518, 552, 553, 520), (515, 549, 548, 514), (510, 544, 543, 509), (564, 580, 579, 563), (551, 567, 566, 550), (670, 652, 561, 653), (541, 557, 556, 540), (554, 570, 567, 551), (540, 556, 555, 539), (547, 563, 562, 654, 546), (542, 558, 557, 541), (539, 555, 568, 552), (548, 564, 563, 547), (543, 559, 558, 542), (552, 568, 569, 553), (549, 565, 564, 548), (544, 560, 559, 543), (550, 566, 565, 549), (583, 599, 598, 582), (559, 575, 574, 558), (568, 584, 585, 569), (565, 581, 580, 564), (560, 576, 575, 559), (566, 582, 581, 565), (561, 656, 577, 576, 560), (567, 583, 582, 566), (671, 655, 577, 656), (557, 573, 572, 556), (570, 586, 583, 567), (556, 572, 571, 555), (563, 579, 578, 657, 562), (558, 574, 573, 557), (555, 571, 584, 568), (600, 616, 617, 601), (672, 658, 593, 659), (573, 589, 588, 572), (586, 602, 599, 583), (572, 588, 587, 571), (579, 595, 594, 660, 578), (574, 590, 589, 573), (571, 587, 600, 584), (580, 596, 595, 579), (575, 591, 590, 574), (584, 600, 601, 585), (581, 597, 596, 580), (576, 592, 591, 575), (582, 598, 597, 581), (577, 659, 593, 592, 576), (605, 621, 620, 604), (597, 613, 612, 596), (592, 608, 607, 591), (598, 614, 613, 597), (593, 662, 609, 608, 592), (599, 615, 614, 598), (673, 661, 609, 662), (589, 605, 604, 588), (602, 618, 615, 599), (588, 604, 603, 587), (595, 611, 610, 663, 594), (590, 606, 605, 589), (587, 603, 616, 600), (596, 612, 611, 595), (591, 607, 606, 590), (624, 640, 639, 623), (618, 634, 631, 615), (604, 620, 619, 603), (611, 627, 626, 665, 610), (606, 622, 621, 605), (603, 619, 632, 616), (612, 628, 627, 611), (607, 623, 622, 606), (616, 632, 633, 617), (613, 629, 628, 612), (608, 624, 623, 607), (614, 630, 629, 613), (609, 666, 625, 624, 608), (615, 631, 630, 614), (674, 664, 625, 666), (630, 646, 645, 629), (625, 668, 641, 640, 624), (631, 647, 646, 630), (675, 667, 641, 668), (621, 637, 636, 620), (634, 650, 647, 631), (620, 636, 635, 619), (627, 643, 642, 669, 626), (622, 638, 637, 621), (619, 635, 648, 632), (628, 644, 643, 627), (623, 639, 638, 622), (632, 648, 649, 633), (629, 645, 644, 628), (554, 521, 519), (654, 562, 652, 670), (546, 654, 670, 651), (651, 670, 653, 545), (657, 578, 655, 671), (562, 657, 671, 652), (652, 671, 656, 561), (660, 594, 658, 672), (578, 660, 672, 655), (655, 672, 659, 577), (663, 610, 661, 673), (594, 663, 673, 658), (658, 673, 662, 593), (665, 626, 664, 674), (610, 665, 674, 661), (661, 674, 666, 609), (669, 642, 667, 675), (626, 669, 675, 664), (664, 675, 668, 625), (650, 291, 688, 706), (677, 676, 708, 709), (693, 692, 862, 863), (841, 840, 886, 887), (705, 689, 860, 869), (646, 647, 703, 702), (289, 288, 685, 686), (643, 644, 700, 699), (838, 837, 883, 884), (681, 682, 859, 858), (678, 679, 856, 855), (649, 648, 851, 852), (309, 285, 870, 872), (640, 641, 850, 849), (637, 638, 847, 846), (291, 290, 687, 688), (645, 646, 702, 701), (288, 287, 684, 685), (642, 643, 699, 698), (292, 649, 852, 843), (285, 284, 841, 842), (282, 281, 838, 839), (641, 697, 867, 850), (647, 650, 706, 703), (692, 691, 861, 862), (695, 694, 864, 865), (290, 289, 686, 687), (644, 645, 701, 700), (287, 286, 683, 684), (285, 682, 876, 870), (689, 676, 853, 860), (680, 681, 858, 857), (677, 678, 855, 854), (738, 720, 752, 770), (686, 685, 717, 718), (690, 682, 714, 722), (680, 679, 711, 712), (707, 698, 730, 739), (704, 691, 723, 736), (701, 702, 734, 733), (698, 699, 731, 730), (695, 696, 728, 727), (692, 693, 725, 724), (689, 705, 737, 721), (688, 687, 719, 720), (685, 684, 716, 717), (682, 681, 713, 714), (679, 678, 710, 711), (703, 706, 738, 735), (691, 692, 724, 723), (700, 701, 733, 732), (697, 707, 739, 729), (694, 695, 727, 726), (683, 690, 722, 715), (676, 689, 721, 708), (687, 686, 718, 719), (684, 683, 715, 716), (681, 680, 712, 713), (678, 677, 709, 710), (705, 704, 736, 737), (702, 703, 735, 734), (699, 700, 732, 731), (696, 697, 729, 728), (693, 694, 726, 725), (706, 688, 720, 738), (757, 758, 790, 789), (709, 708, 740, 741), (718, 717, 749, 750), (722, 714, 746, 754), (712, 711, 743, 744), (739, 730, 762, 771), (736, 723, 755, 768), (733, 734, 766, 765), (730, 731, 763, 762), (727, 728, 760, 759), (724, 725, 757, 756), (721, 737, 769, 753), (720, 719, 751, 752), (717, 716, 748, 749), (714, 713, 745, 746), (711, 710, 742, 743), (735, 738, 770, 767), (723, 724, 756, 755), (732, 733, 765, 764), (729, 739, 771, 761), (726, 727, 759, 758), (715, 722, 754, 747), (708, 721, 753, 740), (719, 718, 750, 751), (716, 715, 747, 748), (713, 712, 744, 745), (710, 709, 741, 742), (737, 736, 768, 769), (734, 735, 767, 766), (731, 732, 764, 763), (728, 729, 761, 760), (725, 726, 758, 757), (792, 793, 825, 824), (770, 752, 784, 802), (741, 740, 772, 773), (750, 749, 781, 782), (754, 746, 778, 786), (744, 743, 775, 776), (771, 762, 794, 803), (768, 755, 787, 800), (765, 766, 798, 797), (762, 763, 795, 794), (759, 760, 792, 791), (756, 757, 789, 788), (753, 769, 801, 785), (752, 751, 783, 784), (749, 748, 780, 781), (746, 745, 777, 778), (743, 742, 774, 775), (767, 770, 802, 799), (755, 756, 788, 787), (764, 765, 797, 796), (761, 771, 803, 793), (758, 759, 791, 790), (747, 754, 786, 779), (740, 753, 785, 772), (751, 750, 782, 783), (748, 747, 779, 780), (745, 744, 776, 777), (742, 741, 773, 774), (769, 768, 800, 801), (766, 767, 799, 798), (763, 764, 796, 795), (760, 761, 793, 792), (789, 790, 822, 821), (802, 784, 816, 834), (773, 772, 804, 805), (782, 781, 813, 814), (786, 778, 810, 818), (776, 775, 807, 808), (803, 794, 826, 835), (800, 787, 819, 832), (797, 798, 830, 829), (794, 795, 827, 826), (791, 792, 824, 823), (788, 789, 821, 820), (785, 801, 833, 817), (784, 783, 815, 816), (781, 780, 812, 813), (778, 777, 809, 810), (775, 774, 806, 807), (799, 802, 834, 831), (787, 788, 820, 819), (796, 797, 829, 828), (793, 803, 835, 825), (790, 791, 823, 822), (779, 786, 818, 811), (772, 785, 817, 804), (783, 782, 814, 815), (780, 779, 811, 812), (777, 776, 808, 809), (774, 773, 805, 806), (801, 800, 832, 833), (798, 799, 831, 830), (795, 796, 828, 827), (807, 806, 805, 804, 817, 833, 832, 819, 820, 821, 822, 823, 824, 825, 835, 826, 827, 828, 829, 830, 831, 834, 816, 815, 814, 813, 812, 811, 818, 810, 809, 808), (698, 707, 881, 880), (862, 861, 907, 908), (865, 864, 910, 911), (869, 860, 906, 915), (858, 859, 905, 904), (855, 856, 902, 901), (851, 844, 890, 897), (848, 849, 895, 894), (845, 846, 892, 891), (837, 836, 882, 883), (840, 839, 885, 886), (683, 286, 871, 877), (697, 641, 873, 879), (642, 698, 880, 874), (707, 697, 879, 881), (690, 683, 877, 878), (696, 695, 865, 866), (691, 704, 868, 861), (682, 285, 842, 859), (283, 282, 839, 840), (280, 279, 836, 837), (638, 639, 848, 847), (635, 636, 845, 844), (679, 680, 857, 856), (676, 677, 854, 853), (694, 693, 863, 864), (697, 696, 866, 867), (704, 705, 869, 868), (281, 280, 837, 838), (284, 283, 840, 841), (636, 637, 846, 845), (279, 292, 843, 836), (639, 640, 849, 848), (648, 635, 844, 851), (885, 884, 930, 931), (879, 873, 919, 925), (881, 879, 925, 927), (875, 874, 920, 921), (872, 870, 916, 918), (905, 888, 934, 951), (907, 914, 960, 953), (912, 911, 957, 958), (909, 908, 954, 955), (899, 900, 946, 945), (902, 903, 949, 948), (898, 897, 943, 944), (895, 896, 942, 941), (892, 893, 939, 938), (882, 889, 935, 928), (887, 886, 932, 933), (884, 883, 929, 930), (874, 880, 926, 920), (878, 877, 923, 924), (873, 875, 921, 919), (836, 843, 889, 882), (641, 667, 875, 873), (846, 847, 893, 892), (849, 850, 896, 895), (852, 851, 897, 898), (856, 857, 903, 902), (853, 854, 900, 899), (863, 862, 908, 909), (866, 865, 911, 912), (861, 868, 914, 907), (859, 842, 888, 905), (682, 690, 878, 876), (839, 838, 884, 885), (842, 841, 887, 888), (843, 852, 898, 889), (847, 848, 894, 893), (844, 845, 891, 890), (854, 855, 901, 900), (857, 858, 904, 903), (860, 853, 899, 906), (864, 863, 909, 910), (867, 866, 912, 913), (868, 869, 915, 914), (850, 867, 913, 896), (286, 309, 872, 871), (667, 642, 874, 875), (921, 920, 926, 927), (918, 916, 922, 924), (917, 918, 924, 923), (919, 921, 927, 925), (944, 943, 960, 961), (929, 928, 945, 946), (941, 942, 959, 958), (932, 931, 948, 949), (938, 939, 956, 955), (935, 944, 961, 952), (943, 936, 953, 960), (934, 933, 950, 951), (940, 941, 958, 957), (931, 930, 947, 948), (937, 938, 955, 954), (928, 935, 952, 945), (936, 937, 954, 953), (933, 932, 949, 950), (939, 940, 957, 956), (930, 929, 946, 947), (888, 887, 933, 934), (889, 898, 944, 935), (893, 894, 940, 939), (890, 891, 937, 936), (900, 901, 947, 946), (903, 904, 950, 949), (906, 899, 945, 952), (910, 909, 955, 956), (913, 912, 958, 959), (914, 915, 961, 960), (896, 913, 959, 942), (871, 872, 918, 917), (876, 878, 924, 922), (880, 881, 927, 926), (870, 876, 922, 916), (877, 871, 917, 923), (886, 885, 931, 932), (883, 882, 928, 929), (891, 892, 938, 937), (894, 895, 941, 940), (897, 890, 936, 943), (901, 902, 948, 947), (904, 905, 951, 950), (915, 906, 952, 961), (911, 910, 956, 957), (908, 907, 953, 954), (962, 963, 995, 994), (184, 185, 967, 966), (189, 190, 972, 971), (182, 183, 965, 964), (186, 187, 969, 968), (180, 181, 963, 962), (530, 529, 984, 985), (532, 531, 986, 987), (538, 537, 992, 993), (535, 534, 989, 990), (528, 527, 982, 983), (525, 524, 979, 980), (522, 194, 976, 977), (185, 186, 968, 967), (192, 191, 973, 974), (183, 184, 966, 965), (188, 189, 971, 970), (181, 182, 964, 963), (529, 180, 962, 984), (531, 530, 985, 986), (191, 532, 987, 973), (537, 536, 991, 992), (534, 533, 988, 989), (527, 526, 981, 982), (524, 523, 978, 979), (194, 193, 975, 976), (190, 538, 993, 972), (187, 188, 970, 969), (536, 535, 990, 991), (533, 528, 983, 988), (526, 525, 980, 981), (523, 522, 977, 978), (997, 998, 1030, 1029), (986, 985, 1017, 1018), (993, 992, 1024, 1025), (990, 989, 1021, 1022), (983, 982, 1014, 1015), (980, 979, 1011, 1012), (977, 976, 1008, 1009), (974, 973, 1005, 1006), (970, 971, 1003, 1002), (967, 968, 1000, 999), (964, 965, 997, 996), (984, 962, 994, 1016), (987, 986, 1018, 1019), (992, 991, 1023, 1024), (989, 988, 1020, 1021), (982, 981, 1013, 1014), (979, 978, 1010, 1011), (976, 975, 1007, 1008), (972, 993, 1025, 1004), (969, 970, 1002, 1001), (966, 967, 999, 998), (963, 964, 996, 995), (985, 984, 1016, 1017), (973, 987, 1019, 1005), (991, 990, 1022, 1023), (988, 983, 1015, 1020), (981, 980, 1012, 1013), (978, 977, 1009, 1010), (975, 974, 1006, 1007), (971, 972, 1004, 1003), (968, 969, 1001, 1000), (965, 966, 998, 997), (1051, 1050, 1049, 1048, 1026, 1027, 1028, 1029, 1030, 1031, 1032, 1033, 1034, 1035, 1036, 1057, 1056, 1055, 1054, 1053, 1052, 1047, 1046, 1045, 1044, 1043, 1042, 1041, 1040, 1039, 1038, 1037), (994, 995, 1027, 1026), (1018, 1017, 1049, 1050), (1025, 1024, 1056, 1057), (1022, 1021, 1053, 1054), (1015, 1014, 1046, 1047), (1012, 1011, 1043, 1044), (1009, 1008, 1040, 1041), (1006, 1005, 1037, 1038), (1002, 1003, 1035, 1034), (999, 1000, 1032, 1031), (996, 997, 1029, 1028), (1016, 994, 1026, 1048), (1019, 1018, 1050, 1051), (1024, 1023, 1055, 1056), (1021, 1020, 1052, 1053), (1014, 1013, 1045, 1046), (1011, 1010, 1042, 1043), (1008, 1007, 1039, 1040), (1004, 1025, 1057, 1036), (1001, 1002, 1034, 1033), (998, 999, 1031, 1030), (995, 996, 1028, 1027), (1017, 1016, 1048, 1049), (1005, 1019, 1051, 1037), (1023, 1022, 1054, 1055), (1020, 1015, 1047, 1052), (1013, 1012, 1044, 1045), (1010, 1009, 1041, 1042), (1007, 1006, 1038, 1039), (1003, 1004, 1036, 1035), (1000, 1001, 1033, 1032)])
me_cylinder.use_remesh_preserve_volume = False
me_cylinder.use_remesh_preserve_attributes = False
me_cylinder.use_mirror_vertex_groups = False
me_cylinder.update()

# ---- objects
ob_plane_004 = bpy.data.objects.new('Plane.004', me_plane_008)
ob_plane_003 = bpy.data.objects.new('Plane.003', me_plane_003)
ob_plane_002 = bpy.data.objects.new('Plane.002', me_plane_002)
ob_plane_001 = bpy.data.objects.new('Plane.001', me_plane_001)
ob_plane = bpy.data.objects.new('Plane', me_plane)
ob_cone = bpy.data.objects.new('Cone', me_cone)
ob_sphere = bpy.data.objects.new('Sphere', me_sphere)
ob_cylinder = bpy.data.objects.new('Cylinder', me_cylinder)

# ---- transforms, parenting, visibility, modifiers, constraints
ob_plane_004.location = (-2.08, -1.802, 8.882)
ob_plane_004.rotation_euler = (0.07164, 0.522, 0.1534)
ob_plane_004.scale = (0.5455, 0.5455, 0.5455)
ob_plane_004.lineart.crease_threshold = 0.0
ob_plane_003.location = (-0.4561, -2.003, 7.43)
ob_plane_003.rotation_euler = (0.07164, 0.522, 0.1534)
ob_plane_003.scale = (0.5455, 0.5455, 0.5455)
ob_plane_003.lineart.crease_threshold = 0.0
ob_plane_002.location = (-0.7349, -1.95, 7.997)
ob_plane_002.rotation_euler = (0.07164, 0.522, 0.1534)
ob_plane_002.scale = (0.5455, 0.5455, 0.5455)
ob_plane_002.lineart.crease_threshold = 0.0
ob_plane_001.location = (-1.2, -1.888, 8.462)
ob_plane_001.rotation_euler = (0.07164, 0.522, 0.1534)
ob_plane_001.scale = (0.5455, 0.5455, 0.5455)
ob_plane_001.lineart.crease_threshold = 0.0
ob_plane.location = (-2.08, -1.802, 8.882)
ob_plane.rotation_euler = (0.07164, 0.522, 0.1534)
ob_plane.scale = (0.5455, 0.5455, 0.5455)
ob_plane.lineart.crease_threshold = 0.0
ob_cone.location = (-4.103, 0.0, 7.48)
ob_cone.rotation_euler = (0.0, 0.6393, 0.0)
ob_cone.scale = (-0.1282, -0.1282, -0.1282)
ob_cone.lineart.crease_threshold = 0.0
ob_sphere.location = (-3.705, 0.0, 8.019)
ob_sphere.scale = (0.1683, 0.1683, 0.1683)
ob_sphere.lineart.crease_threshold = 0.0
ob_cylinder.location = (0.0, 0.0, 5.371)
ob_cylinder.lineart.crease_threshold = 0.0

# ---- collection membership
col_collection_1.objects.link(ob_plane_004)
col_collection_1.objects.link(ob_plane_003)
col_collection_1.objects.link(ob_plane_002)
col_collection_1.objects.link(ob_plane_001)
col_collection_1.objects.link(ob_plane)
col_collection_1.objects.link(ob_cone)
col_collection_1.objects.link(ob_sphere)
col_collection_1.objects.link(ob_cylinder)

# ---- scene / render settings (as saved in the file)
scene.frame_start = 1; scene.frame_end = 250; scene.frame_set(1)
scene.render.engine = 'BLENDER_EEVEE_NEXT'
scene.render.image_settings.color_mode = 'RGB'
scene.render.image_settings.compression = 90
scene.render.resolution_percentage = 50
scene.render.dither_intensity = 0.0
scene.cycles.use_denoising = False
scene.cycles.samples = 10
scene.cycles.sampling_pattern = 'TABULATED_SOBOL'
scene.cycles.light_sampling_threshold = 0.0
scene.cycles.use_adaptive_sampling = False
scene.cycles.use_light_tree = False
scene.cycles.blur_glossy = 0.0
scene.cycles.volume_bounces = 1
scene.cycles.pixel_filter_type = 'GAUSSIAN'
scene.cycles.sample_clamp_indirect = 0.0
scene.view_settings.view_transform = 'Standard'
bpy.context.view_layer.update()

# ---- added for rendering (the .blend has no active camera and no usable light): camera, sun
cam_auto = bpy.data.cameras.new('AutoCamera')
cam_auto.lens = 50.0
cam_auto.sensor_width = 36.0
cam_auto.clip_end = 1000.0
ob_auto_camera = bpy.data.objects.new('AutoCamera', cam_auto)
scene.collection.objects.link(ob_auto_camera)
ob_auto_camera.location = (6.53914, -10.9252, 13.3767)
ob_auto_camera.rotation_euler = (1.09748, -7.21219e-08, 0.694738)
scene.camera = ob_auto_camera
light_auto_sun = bpy.data.lights.new('AutoSun', 'SUN')
light_auto_sun.energy = 3.0
light_auto_sun.angle = 0.0523599
ob_auto_sun = bpy.data.objects.new('AutoSun', light_auto_sun)
scene.collection.objects.link(ob_auto_sun)
ob_auto_sun.rotation_euler = (0.872665, 0.174533, 0.523599)
bpy.context.view_layer.update()
